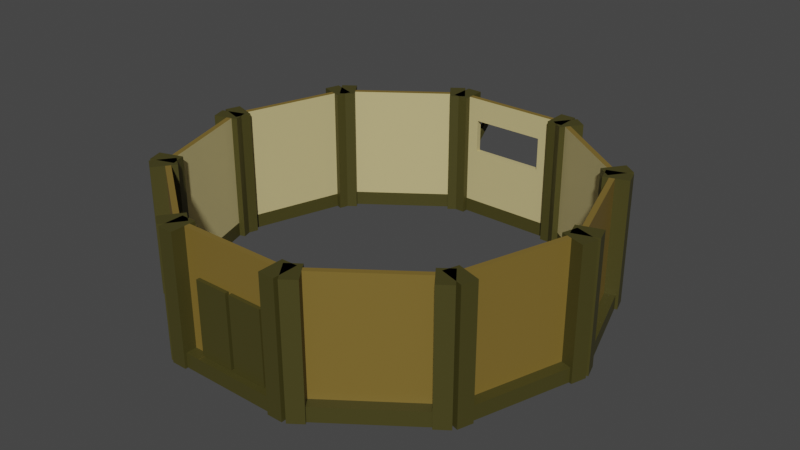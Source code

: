 # Source: WallTownHall.blend  (saved by Blender 3.3.6; exported with 4.5.12 LTS)
import bpy
from mathutils import Matrix  # noqa: F401  (used for matrix-valued properties, if any)

bpy.ops.wm.read_factory_settings(use_empty=True)
scene = bpy.context.scene
scene.name = 'Scene'

# ---- collections
col_collection = bpy.data.collections.new('Collection'); scene.collection.children.link(col_collection)

# ---- materials (node trees are filled in below, after node groups)
mat_otherwood = bpy.data.materials.new('OtherWood')
mat_otherwood.use_transparent_shadow = False
mat_mainwood = bpy.data.materials.new('MainWood')
mat_mainwood.use_transparent_shadow = False
mat_interior = bpy.data.materials.new('Interior')
mat_interior.use_transparent_shadow = False

# ---- node groups
ng_auto_smooth = bpy.data.node_groups.new('Auto Smooth', 'GeometryNodeTree')
_s = ng_auto_smooth.interface.new_socket(name='Geometry', in_out='OUTPUT', socket_type='NodeSocketGeometry')
_s = ng_auto_smooth.interface.new_socket(name='Geometry', in_out='INPUT', socket_type='NodeSocketGeometry')
_s = ng_auto_smooth.interface.new_socket(name='Angle', in_out='INPUT', socket_type='NodeSocketFloat')
_s.subtype = 'ANGLE'
_s.min_value = 0.0
_s.max_value = 3.142
ng_auto_smooth.is_modifier = True
_N = ng_auto_smooth.nodes; _L = ng_auto_smooth.links
n0 = _N.new('NodeGroupOutput'); n0.name = 'Group Output'; n0.location = (480, -100)
n1 = _N.new('NodeGroupInput'); n1.name = 'Group Input'; n1.location = (-420, -300)
n2 = _N.new('NodeGroupInput'); n2.name = 'Group Input.001'; n2.location = (-60, -100)
n3 = _N.new('GeometryNodeSetShadeSmooth'); n3.name = 'Set Shade Smooth'; n3.location = (120, -100)
n3.domain = 'EDGE'
n4 = _N.new('GeometryNodeSetShadeSmooth'); n4.name = 'Set Shade Smooth.001'; n4.location = (300, -100)
n5 = _N.new('GeometryNodeInputMeshEdgeAngle'); n5.name = 'Edge Angle'; n5.location = (-420, -220)
n6 = _N.new('GeometryNodeInputEdgeSmooth'); n6.name = 'Is Edge Smooth'; n6.location = (-60, -160)
n7 = _N.new('GeometryNodeInputShadeSmooth'); n7.name = 'Is Face Smooth'; n7.location = (-240, -340)
n8 = _N.new('FunctionNodeBooleanMath'); n8.name = 'Boolean Math'; n8.location = (-60, -220)
n9 = _N.new('FunctionNodeCompare'); n9.name = 'Compare'; n9.location = (-240, -180)
n9.operation = 'LESS_EQUAL'
_L.new(n5.outputs[0], n9.inputs[0])
_L.new(n4.outputs[0], n0.inputs[0])
_L.new(n1.outputs[1], n9.inputs[1])
_L.new(n9.outputs[0], n8.inputs[0])
_L.new(n7.outputs[0], n8.inputs[1])
_L.new(n2.outputs[0], n3.inputs[0])
_L.new(n6.outputs[0], n3.inputs[1])
_L.new(n3.outputs[0], n4.inputs[0])
_L.new(n8.outputs[0], n3.inputs[2])
n0.is_active_output = True

# ---- material node trees
mat_otherwood.use_nodes = True; mat_otherwood.node_tree.nodes.clear()
_N = mat_otherwood.node_tree.nodes; _L = mat_otherwood.node_tree.links
n0 = _N.new('ShaderNodeBsdfPrincipled'); n0.name = 'Principled BSDF'; n0.location = (10, 300)
n0.distribution = 'GGX'
n0.subsurface_method = 'RANDOM_WALK_SKIN'
n0.inputs[0].default_value = (0.2016, 0.1329, 0.02519, 1.0)
n0.inputs[3].default_value = 1.45
n0.inputs[27].default_value = (0.0, 0.0, 0.0, 1.0)
n0.inputs[28].default_value = 1.0
n1 = _N.new('ShaderNodeOutputMaterial'); n1.name = 'Material Output'; n1.location = (300, 300)
_L.new(n0.outputs[0], n1.inputs[0])
n1.is_active_output = True
mat_mainwood.use_nodes = True; mat_mainwood.node_tree.nodes.clear()
_N = mat_mainwood.node_tree.nodes; _L = mat_mainwood.node_tree.links
n0 = _N.new('ShaderNodeBsdfPrincipled'); n0.name = 'Principled BSDF'; n0.location = (10, 300)
n0.distribution = 'GGX'
n0.subsurface_method = 'RANDOM_WALK_SKIN'
n0.inputs[0].default_value = (0.05781, 0.05127, 0.01033, 1.0)
n0.inputs[3].default_value = 1.45
n0.inputs[27].default_value = (0.0, 0.0, 0.0, 1.0)
n0.inputs[28].default_value = 1.0
n1 = _N.new('ShaderNodeOutputMaterial'); n1.name = 'Material Output'; n1.location = (300, 300)
_L.new(n0.outputs[0], n1.inputs[0])
n1.is_active_output = True
mat_interior.use_nodes = True; mat_interior.node_tree.nodes.clear()
_N = mat_interior.node_tree.nodes; _L = mat_interior.node_tree.links
n0 = _N.new('ShaderNodeBsdfPrincipled'); n0.name = 'Principled BSDF'; n0.location = (10, 300)
n0.distribution = 'GGX'
n0.subsurface_method = 'RANDOM_WALK_SKIN'
n0.inputs[0].default_value = (0.5841, 0.491, 0.227, 1.0)
n0.inputs[3].default_value = 1.45
n0.inputs[27].default_value = (0.0, 0.0, 0.0, 1.0)
n0.inputs[28].default_value = 1.0
n1 = _N.new('ShaderNodeOutputMaterial'); n1.name = 'Material Output'; n1.location = (300, 300)
_L.new(n0.outputs[0], n1.inputs[0])
n1.is_active_output = True

# ---- world
world_world = bpy.data.worlds.new('World'); scene.world = world_world
world_world.use_nodes = True; world_world.node_tree.nodes.clear()
_N = world_world.node_tree.nodes; _L = world_world.node_tree.links
n0 = _N.new('ShaderNodeOutputWorld'); n0.name = 'World Output'; n0.location = (300, 300)
n1 = _N.new('ShaderNodeBackground'); n1.name = 'Background'; n1.location = (10, 300)
n1.inputs[0].default_value = (0.05088, 0.05088, 0.05088, 1.0)
_L.new(n1.outputs[0], n0.inputs[0])
n0.is_active_output = True
world_world.color = (0.05088, 0.05088, 0.05088)
world_world.use_sun_shadow = False
world_world.sun_shadow_jitter_overblur = 0.0

# ---- meshes
me_cube_002 = bpy.data.meshes.new('Cube.002')
me_cube_002.from_pydata([(13.36, -39.7, 0.392), (13.36, -39.7, 27.27), (13.36, -38.59, 0.392), (13.36, -38.59, 27.27), (-0.08096, -38.59, 0.392), (-0.08096, -38.59, 27.27), (-0.08096, -39.7, 0.392), (-0.08096, -39.7, 27.27), (10.13, -38.59, 27.27), (10.13, -39.7, 0.392), (10.13, -38.59, 0.392), (10.13, -39.7, 27.27), (13.36, -42.51, 0.392), (13.36, -42.51, 27.27), (10.13, -42.51, 0.392), (10.13, -42.51, 27.27), (13.36, -37.35, 0.392), (13.36, -37.35, 27.27), (10.13, -37.35, 27.27), (10.13, -37.35, 0.392), (13.36, -38.59, 3.423), (13.36, -39.7, 3.423), (10.13, -39.7, 3.423), (10.13, -38.59, 3.423), (13.36, -42.51, 3.423), (10.13, -42.51, 3.423), (13.36, -37.35, 3.423), (10.13, -37.35, 3.423), (-0.08096, -41.93, 0.392), (10.13, -41.93, 0.392), (10.13, -41.93, 3.423), (-13.52, -39.7, 0.392), (-13.52, -39.7, 27.27), (-13.52, -38.59, 0.392), (-13.52, -38.59, 27.27), (-10.29, -38.59, 27.27), (-10.29, -39.7, 0.392), (-10.29, -38.59, 0.392), (-10.29, -39.7, 27.27), (-13.52, -42.51, 0.392), (-13.52, -42.51, 27.27), (-10.29, -42.51, 0.392), (-10.29, -42.51, 27.27), (-13.52, -37.35, 0.392), (-13.52, -37.35, 27.27), (-10.29, -37.35, 27.27), (-10.29, -37.35, 0.392), (-13.52, -38.59, 3.423), (-13.52, -39.7, 3.423), (-10.29, -39.7, 3.423), (-10.29, -38.59, 3.423), (-13.52, -42.51, 3.423), (-10.29, -42.51, 3.423), (-13.52, -37.35, 3.423), (-10.29, -37.35, 3.423), (-10.29, -41.93, 0.392), (-10.29, -41.93, 3.423), (34.24, -24.23, 0.392), (34.24, -24.23, 27.27), (33.59, -23.34, 0.392), (33.59, -23.34, 27.27), (22.71, -31.24, 0.392), (22.71, -31.24, 27.27), (23.37, -32.14, 0.392), (23.37, -32.14, 27.27), (30.97, -25.23, 27.27), (31.63, -26.13, 0.392), (30.97, -25.23, 0.392), (31.63, -26.13, 27.27), (35.89, -26.51, 0.392), (35.89, -26.51, 27.27), (33.28, -28.4, 0.392), (33.28, -28.4, 27.27), (32.86, -22.34, 0.392), (32.86, -22.34, 27.27), (30.25, -24.23, 27.27), (30.25, -24.23, 0.392), (33.59, -23.34, 3.423), (34.24, -24.23, 3.423), (23.37, -32.14, 3.423), (22.71, -31.24, 3.423), (31.63, -26.13, 3.423), (30.97, -25.23, 3.423), (35.89, -26.51, 3.423), (33.28, -28.4, 3.423), (32.86, -22.34, 3.423), (30.25, -24.23, 3.423), (24.68, -33.94, 0.392), (32.94, -27.94, 0.392), (24.68, -33.94, 3.423), (32.94, -27.94, 3.423), (12.49, -40.04, 0.392), (12.49, -40.04, 27.27), (11.84, -39.14, 0.392), (11.84, -39.14, 27.27), (14.45, -37.24, 27.27), (15.1, -38.14, 0.392), (14.45, -37.24, 0.392), (15.1, -38.14, 27.27), (14.14, -42.31, 0.392), (14.14, -42.31, 27.27), (16.75, -40.41, 0.392), (16.75, -40.41, 27.27), (11.11, -38.14, 0.392), (11.11, -38.14, 27.27), (13.72, -36.24, 27.27), (13.72, -36.24, 0.392), (11.84, -39.14, 3.423), (12.49, -40.04, 3.423), (15.1, -38.14, 3.423), (14.45, -37.24, 3.423), (14.14, -42.31, 3.423), (16.75, -40.41, 3.423), (11.11, -38.14, 3.423), (13.72, -36.24, 3.423), (16.41, -39.94, 0.392), (16.41, -39.94, 3.423), (42.04, 0.549, 0.392), (42.04, 0.549, 27.27), (40.99, 0.8923, 0.392), (40.99, 0.8923, 27.27), (36.83, -11.89, 0.392), (36.83, -11.89, 27.27), (37.89, -12.23, 0.392), (37.89, -12.23, 27.27), (39.99, -2.178, 27.27), (41.04, -2.522, 0.392), (39.99, -2.178, 0.392), (41.04, -2.522, 27.27), (44.71, -0.3186, 0.392), (44.71, -0.3186, 27.27), (43.71, -3.389, 0.392), (43.71, -3.389, 27.27), (39.81, 1.275, 0.392), (39.81, 1.275, 27.27), (38.81, -1.796, 27.27), (38.81, -1.796, 0.392), (40.99, 0.8923, 3.423), (42.04, 0.549, 3.423), (37.89, -12.23, 3.423), (36.83, -11.89, 3.423), (41.04, -2.522, 3.423), (39.99, -2.178, 3.423), (44.71, -0.3186, 3.423), (43.71, -3.389, 3.423), (39.81, 1.275, 3.423), (38.81, -1.796, 3.423), (40.01, -12.92, 0.392), (43.16, -3.21, 0.392), (40.01, -12.92, 3.423), (43.16, -3.21, 3.423), (33.73, -25.02, 0.392), (33.73, -25.02, 27.27), (32.68, -24.67, 0.392), (32.68, -24.67, 27.27), (33.68, -21.6, 27.27), (34.73, -21.95, 0.392), (33.68, -21.6, 0.392), (34.73, -21.95, 27.27), (36.4, -25.89, 0.392), (36.4, -25.89, 27.27), (37.4, -22.82, 0.392), (37.4, -22.82, 27.27), (31.5, -24.29, 0.392), (31.5, -24.29, 27.27), (32.5, -21.22, 27.27), (32.5, -21.22, 0.392), (32.68, -24.67, 3.423), (33.73, -25.02, 3.423), (34.73, -21.95, 3.423), (33.68, -21.6, 3.423), (36.4, -25.89, 3.423), (37.4, -22.82, 3.423), (31.5, -24.29, 3.423), (32.5, -21.22, 3.423), (36.85, -22.64, 0.392), (36.85, -22.64, 3.423), (33.79, 25.19, 0.392), (33.79, 25.19, 27.27), (32.73, 24.84, 0.392), (32.73, 24.84, 27.27), (36.88, 12.06, 0.392), (36.88, 12.06, 27.27), (37.94, 12.4, 0.392), (37.94, 12.4, 27.27), (33.73, 21.77, 27.27), (34.78, 22.11, 0.392), (33.73, 21.77, 0.392), (34.78, 22.11, 27.27), (36.46, 26.05, 0.392), (36.46, 26.05, 27.27), (37.45, 22.98, 0.392), (37.45, 22.98, 27.27), (31.55, 24.46, 0.392), (31.55, 24.46, 27.27), (32.55, 21.39, 27.27), (32.55, 21.39, 0.392), (32.73, 24.84, 3.423), (33.79, 25.19, 3.423), (37.94, 12.4, 3.423), (36.88, 12.06, 3.423), (34.78, 22.11, 3.423), (33.73, 21.77, 3.423), (36.46, 26.05, 3.423), (37.45, 22.98, 3.423), (31.55, 24.46, 3.423), (32.55, 21.39, 3.423), (40.06, 13.09, 0.392), (36.9, 22.8, 0.392), (40.06, 13.09, 3.423), (36.9, 22.8, 3.423), (42.09, -0.3818, 0.392), (42.09, -0.3818, 27.27), (41.04, -0.7251, 0.392), (41.04, -0.7251, 27.27), (40.04, 2.345, 27.27), (41.1, 2.689, 0.392), (40.04, 2.345, 0.392), (41.1, 2.689, 27.27), (44.76, 0.4858, 0.392), (44.76, 0.4858, 27.27), (43.77, 3.556, 0.392), (43.77, 3.556, 27.27), (39.86, -1.107, 0.392), (39.86, -1.107, 27.27), (38.86, 1.963, 27.27), (38.86, 1.963, 0.392), (41.04, -0.7251, 3.423), (42.09, -0.3818, 3.423), (41.1, 2.689, 3.423), (40.04, 2.345, 3.423), (44.76, 0.4858, 3.423), (43.77, 3.556, 3.423), (39.86, -1.107, 3.423), (38.86, 1.963, 3.423), (43.22, 3.377, 0.392), (43.22, 3.377, 3.423), (12.63, 40.26, 0.392), (12.63, 40.26, 27.27), (11.97, 39.37, 0.392), (11.97, 39.37, 27.27), (22.85, 31.46, 0.392), (22.85, 31.46, 27.27), (23.5, 32.36, 0.392), (23.5, 32.36, 27.27), (14.59, 37.47, 27.27), (15.24, 38.37, 0.392), (14.59, 37.47, 0.392), (15.24, 38.37, 27.27), (14.28, 42.54, 0.392), (14.28, 42.54, 27.27), (16.89, 40.64, 0.392), (16.89, 40.64, 27.27), (11.25, 38.36, 0.392), (11.25, 38.36, 27.27), (13.86, 36.47, 27.27), (13.86, 36.47, 0.392), (11.97, 39.37, 3.423), (12.63, 40.26, 3.423), (23.5, 32.36, 3.423), (22.85, 31.46, 3.423), (15.24, 38.37, 3.423), (14.59, 37.47, 3.423), (14.28, 42.54, 3.423), (16.89, 40.64, 3.423), (11.25, 38.36, 3.423), (13.86, 36.47, 3.423), (24.81, 34.17, 0.392), (16.55, 40.17, 0.392), (24.81, 34.17, 3.423), (16.55, 40.17, 3.423), (34.38, 24.46, 0.392), (34.38, 24.46, 27.27), (33.72, 23.56, 0.392), (33.72, 23.56, 27.27), (31.11, 25.46, 27.27), (31.76, 26.36, 0.392), (31.11, 25.46, 0.392), (31.76, 26.36, 27.27), (36.03, 26.73, 0.392), (36.03, 26.73, 27.27), (33.41, 28.63, 0.392), (33.41, 28.63, 27.27), (33.0, 22.56, 0.392), (33.0, 22.56, 27.27), (30.38, 24.46, 27.27), (30.38, 24.46, 0.392), (33.72, 23.56, 3.423), (34.38, 24.46, 3.423), (31.76, 26.36, 3.423), (31.11, 25.46, 3.423), (36.03, 26.73, 3.423), (33.41, 28.63, 3.423), (33.0, 22.56, 3.423), (30.38, 24.46, 3.423), (33.07, 28.16, 0.392), (33.07, 28.16, 3.423), (-13.35, 40.03, 0.392), (-13.35, 40.03, 27.27), (-13.35, 38.91, 0.392), (-13.35, 38.91, 27.27), (0.08671, 38.91, 0.392), (0.08671, 38.91, 27.27), (0.08671, 40.03, 0.392), (0.08671, 40.03, 27.27), (-10.13, 38.91, 27.27), (-10.13, 40.03, 0.392), (-10.13, 38.91, 0.392), (-10.13, 40.03, 27.27), (-13.35, 42.83, 0.392), (-13.35, 42.83, 27.27), (-10.13, 42.83, 0.392), (-10.13, 42.83, 27.27), (-13.35, 37.68, 0.392), (-13.35, 37.68, 27.27), (-10.13, 37.68, 27.27), (-10.13, 37.68, 0.392), (-13.35, 38.91, 3.423), (-13.35, 40.03, 3.423), (0.08671, 40.03, 3.423), (0.08671, 38.91, 3.423), (-10.13, 40.03, 3.423), (-10.13, 38.91, 3.423), (-13.35, 42.83, 3.423), (-10.13, 42.83, 3.423), (-13.35, 37.68, 3.423), (-10.13, 37.68, 3.423), (0.08671, 42.25, 0.392), (-10.13, 42.25, 0.392), (0.08671, 42.25, 3.423), (-10.13, 42.25, 3.423), (13.53, 40.03, 0.392), (13.53, 40.03, 27.27), (13.53, 38.91, 0.392), (13.53, 38.91, 27.27), (10.3, 38.91, 27.27), (10.3, 40.03, 0.392), (10.3, 38.91, 0.392), (10.3, 40.03, 27.27), (13.53, 42.83, 0.392), (13.53, 42.83, 27.27), (10.3, 42.83, 0.392), (10.3, 42.83, 27.27), (13.53, 37.68, 0.392), (13.53, 37.68, 27.27), (10.3, 37.68, 27.27), (10.3, 37.68, 0.392), (13.53, 38.91, 3.423), (13.53, 40.03, 3.423), (10.3, 40.03, 3.423), (10.3, 38.91, 3.423), (13.53, 42.83, 3.423), (10.3, 42.83, 3.423), (13.53, 37.68, 3.423), (10.3, 37.68, 3.423), (10.3, 42.25, 0.392), (10.3, 42.25, 3.423), (-34.23, 24.56, 0.392), (-34.23, 24.56, 27.27), (-33.58, 23.66, 0.392), (-33.58, 23.66, 27.27), (-22.71, 31.56, 0.392), (-22.71, 31.56, 27.27), (-23.36, 32.46, 0.392), (-23.36, 32.46, 27.27), (-30.97, 25.56, 27.27), (-31.62, 26.46, 0.392), (-30.97, 25.56, 0.392), (-31.62, 26.46, 27.27), (-35.88, 26.83, 0.392), (-35.88, 26.83, 27.27), (-33.27, 28.73, 0.392), (-33.27, 28.73, 27.27), (-32.85, 22.66, 0.392), (-32.85, 22.66, 27.27), (-30.24, 24.56, 27.27), (-30.24, 24.56, 0.392), (-33.58, 23.66, 3.423), (-34.23, 24.56, 3.423), (-23.36, 32.46, 3.423), (-22.71, 31.56, 3.423), (-31.62, 26.46, 3.423), (-30.97, 25.56, 3.423), (-35.88, 26.83, 3.423), (-33.27, 28.73, 3.423), (-32.85, 22.66, 3.423), (-30.24, 24.56, 3.423), (-24.67, 34.26, 0.392), (-32.93, 28.26, 0.392), (-24.67, 34.26, 3.423), (-32.93, 28.26, 3.423), (-12.49, 40.36, 0.392), (-12.49, 40.36, 27.27), (-11.83, 39.46, 0.392), (-11.83, 39.46, 27.27), (-14.44, 37.57, 27.27), (-15.1, 38.46, 0.392), (-14.44, 37.57, 0.392), (-15.1, 38.46, 27.27), (-14.14, 42.63, 0.392), (-14.14, 42.63, 27.27), (-16.75, 40.74, 0.392), (-16.75, 40.74, 27.27), (-11.11, 38.46, 0.392), (-11.11, 38.46, 27.27), (-13.72, 36.57, 27.27), (-13.72, 36.57, 0.392), (-11.83, 39.46, 3.423), (-12.49, 40.36, 3.423), (-15.1, 38.46, 3.423), (-14.44, 37.57, 3.423), (-14.14, 42.63, 3.423), (-16.75, 40.74, 3.423), (-11.11, 38.46, 3.423), (-13.72, 36.57, 3.423), (-16.41, 40.27, 0.392), (-16.41, 40.27, 3.423), (-42.04, -0.2223, 0.392), (-42.04, -0.2223, 27.27), (-40.98, -0.5656, 0.392), (-40.98, -0.5656, 27.27), (-36.83, 12.22, 0.392), (-36.83, 12.22, 27.27), (-37.88, 12.56, 0.392), (-37.88, 12.56, 27.27), (-39.98, 2.505, 27.27), (-41.04, 2.848, 0.392), (-39.98, 2.505, 0.392), (-41.04, 2.848, 27.27), (-44.71, 0.6453, 0.392), (-44.71, 0.6453, 27.27), (-43.71, 3.716, 0.392), (-43.71, 3.716, 27.27), (-39.8, -0.9479, 0.392), (-39.8, -0.9479, 27.27), (-38.81, 2.123, 27.27), (-38.81, 2.123, 0.392), (-40.98, -0.5656, 3.423), (-42.04, -0.2223, 3.423), (-37.88, 12.56, 3.423), (-36.83, 12.22, 3.423), (-41.04, 2.848, 3.423), (-39.98, 2.505, 3.423), (-44.71, 0.6453, 3.423), (-43.71, 3.716, 3.423), (-39.8, -0.9479, 3.423), (-38.81, 2.123, 3.423), (-40.0, 13.25, 0.392), (-43.16, 3.537, 0.392), (-40.0, 13.25, 3.423), (-43.16, 3.537, 3.423), (-33.73, 25.34, 0.392), (-33.73, 25.34, 27.27), (-32.67, 25.0, 0.392), (-32.67, 25.0, 27.27), (-33.67, 21.93, 27.27), (-34.73, 22.27, 0.392), (-33.67, 21.93, 0.392), (-34.73, 22.27, 27.27), (-36.4, 26.21, 0.392), (-36.4, 26.21, 27.27), (-37.4, 23.14, 0.392), (-37.4, 23.14, 27.27), (-31.5, 24.62, 0.392), (-31.5, 24.62, 27.27), (-32.49, 21.55, 27.27), (-32.49, 21.55, 0.392), (-32.67, 25.0, 3.423), (-33.73, 25.34, 3.423), (-34.73, 22.27, 3.423), (-33.67, 21.93, 3.423), (-36.4, 26.21, 3.423), (-37.4, 23.14, 3.423), (-31.5, 24.62, 3.423), (-32.49, 21.55, 3.423), (-36.85, 22.96, 0.392), (-36.85, 22.96, 3.423), (-33.78, -24.86, 0.392), (-33.78, -24.86, 27.27), (-32.72, -24.52, 0.392), (-32.72, -24.52, 27.27), (-36.88, -11.73, 0.392), (-36.88, -11.73, 27.27), (-37.93, -12.08, 0.392), (-37.93, -12.08, 27.27), (-33.72, -21.44, 27.27), (-34.78, -21.79, 0.392), (-33.72, -21.44, 0.392), (-34.78, -21.79, 27.27), (-36.45, -25.73, 0.392), (-36.45, -25.73, 27.27), (-37.45, -22.66, 0.392), (-37.45, -22.66, 27.27), (-31.55, -24.13, 0.392), (-31.55, -24.13, 27.27), (-32.55, -21.06, 27.27), (-32.55, -21.06, 0.392), (-32.72, -24.52, 3.423), (-33.78, -24.86, 3.423), (-37.93, -12.08, 3.423), (-36.88, -11.73, 3.423), (-34.78, -21.79, 3.423), (-33.72, -21.44, 3.423), (-36.45, -25.73, 3.423), (-37.45, -22.66, 3.423), (-31.55, -24.13, 3.423), (-32.55, -21.06, 3.423), (-40.05, -12.76, 0.392), (-36.9, -22.48, 0.392), (-40.05, -12.76, 3.423), (-36.9, -22.48, 3.423), (-42.09, 0.7085, 0.392), (-42.09, 0.7085, 27.27), (-41.03, 1.052, 0.392), (-41.03, 1.052, 27.27), (-40.03, -2.019, 27.27), (-41.09, -2.362, 0.392), (-40.03, -2.019, 0.392), (-41.09, -2.362, 27.27), (-44.76, -0.1591, 0.392), (-44.76, -0.1591, 27.27), (-43.76, -3.23, 0.392), (-43.76, -3.23, 27.27), (-39.86, 1.434, 0.392), (-39.86, 1.434, 27.27), (-38.86, -1.637, 27.27), (-38.86, -1.637, 0.392), (-41.03, 1.052, 3.423), (-42.09, 0.7085, 3.423), (-41.09, -2.362, 3.423), (-40.03, -2.019, 3.423), (-44.76, -0.1591, 3.423), (-43.76, -3.23, 3.423), (-39.86, 1.434, 3.423), (-38.86, -1.637, 3.423), (-43.21, -3.051, 0.392), (-43.21, -3.051, 3.423), (-12.62, -39.94, 0.392), (-12.62, -39.94, 27.27), (-11.97, -39.04, 0.392), (-11.97, -39.04, 27.27), (-22.84, -31.14, 0.392), (-22.84, -31.14, 27.27), (-23.5, -32.04, 0.392), (-23.5, -32.04, 27.27), (-14.58, -37.14, 27.27), (-15.23, -38.04, 0.392), (-14.58, -37.14, 0.392), (-15.23, -38.04, 27.27), (-14.27, -42.21, 0.392), (-14.27, -42.21, 27.27), (-16.88, -40.31, 0.392), (-16.88, -40.31, 27.27), (-11.24, -38.04, 0.392), (-11.24, -38.04, 27.27), (-13.85, -36.14, 27.27), (-13.85, -36.14, 0.392), (-11.97, -39.04, 3.423), (-12.62, -39.94, 3.423), (-23.5, -32.04, 3.423), (-22.84, -31.14, 3.423), (-15.23, -38.04, 3.423), (-14.58, -37.14, 3.423), (-14.27, -42.21, 3.423), (-16.88, -40.31, 3.423), (-11.24, -38.04, 3.423), (-13.85, -36.14, 3.423), (-24.81, -33.84, 0.392), (-16.54, -39.84, 0.392), (-24.81, -33.84, 3.423), (-16.54, -39.84, 3.423), (-34.37, -24.14, 0.392), (-34.37, -24.14, 27.27), (-33.72, -23.24, 0.392), (-33.72, -23.24, 27.27), (-31.1, -25.13, 27.27), (-31.76, -26.03, 0.392), (-31.1, -25.13, 0.392), (-31.76, -26.03, 27.27), (-36.02, -26.41, 0.392), (-36.02, -26.41, 27.27), (-33.41, -28.31, 0.392), (-33.41, -28.31, 27.27), (-32.99, -22.24, 0.392), (-32.99, -22.24, 27.27), (-30.38, -24.13, 27.27), (-30.38, -24.13, 0.392), (-33.72, -23.24, 3.423), (-34.37, -24.14, 3.423), (-31.76, -26.03, 3.423), (-31.1, -25.13, 3.423), (-36.02, -26.41, 3.423), (-33.41, -28.31, 3.423), (-32.99, -22.24, 3.423), (-30.38, -24.13, 3.423), (-33.07, -27.84, 0.392), (-33.07, -27.84, 3.423), (6.65, -39.7, 17.17), (-0.08096, -39.7, 17.17), (6.65, -39.7, 3.423), (-0.08096, -38.59, 17.17), (6.65, -38.59, 17.17), (6.65, -38.59, 3.423), (6.65, -38.59, 3.395), (-0.08096, -38.59, 3.395), (6.65, -41.93, 3.395), (6.65, -41.93, 3.423), (-0.08096, -41.93, 3.395), (-0.08096, -39.7, 3.395), (-7.128, -39.7, 3.423), (-7.128, -39.7, 17.17), (-7.128, -38.59, 17.17), (-7.128, -38.59, 3.423), (-7.128, -38.59, 3.395), (-7.128, -41.93, 3.395), (-7.128, -41.93, 3.423), (-7.87, 40.03, 15.26), (-7.87, 40.03, 22.32), (0.08671, 40.03, 15.26), (0.08671, 40.03, 22.32), (-7.87, 38.91, 22.32), (0.08671, 38.91, 15.26), (0.08671, 38.91, 22.32), (-7.87, 38.91, 15.26), (7.522, 40.03, 15.26), (7.522, 40.03, 22.32), (7.522, 38.91, 15.26), (7.522, 38.91, 22.32)], [], [(2, 10, 19, 16), (20, 3, 1, 21), (10, 2, 0, 9), (8, 5, 7, 11), (599, 22, 11, 7, 598, 597), (9, 0, 12, 14), (3, 8, 11, 1), (4, 10, 9, 6), (600, 5, 8, 23, 602, 601), (24, 13, 15, 25), (22, 9, 14, 25), (21, 1, 13, 24), (1, 11, 15, 13), (27, 18, 17, 26), (20, 2, 16, 26), (23, 8, 18, 27), (8, 3, 17, 18), (10, 23, 27, 19), (3, 20, 26, 17), (19, 27, 26, 16), (0, 21, 24, 12), (11, 22, 25, 15), (12, 24, 25, 14), (603, 602, 23, 10, 4, 604), (9, 22, 30, 29), (2, 20, 21, 0), (605, 607, 28, 29, 30, 606), (6, 28, 607, 608), (6, 9, 29, 28), (30, 22, 599, 606), (33, 43, 46, 37), (47, 48, 32, 34), (37, 36, 31, 33), (35, 38, 7, 5), (610, 598, 7, 38, 49, 609), (36, 41, 39, 31), (34, 32, 38, 35), (4, 6, 36, 37), (612, 50, 35, 5, 600, 611), (51, 52, 42, 40), (49, 52, 41, 36), (48, 51, 40, 32), (32, 40, 42, 38), (54, 53, 44, 45), (47, 53, 43, 33), (50, 54, 45, 35), (35, 45, 44, 34), (37, 46, 54, 50), (34, 44, 53, 47), (46, 43, 53, 54), (31, 39, 51, 48), (38, 42, 52, 49), (39, 41, 52, 51), (613, 604, 4, 37, 50, 612), (36, 55, 56, 49), (33, 31, 48, 47), (615, 56, 55, 28, 607, 614), (6, 28, 55, 36), (49, 56, 615, 609), (59, 67, 76, 73), (77, 60, 58, 78), (67, 59, 57, 66), (65, 62, 64, 68), (81, 68, 64, 79), (66, 57, 69, 71), (60, 65, 68, 58), (61, 67, 66, 63), (80, 62, 65, 82), (83, 70, 72, 84), (81, 66, 71, 84), (78, 58, 70, 83), (58, 68, 72, 70), (86, 75, 74, 85), (77, 59, 73, 85), (82, 65, 75, 86), (65, 60, 74, 75), (67, 82, 86, 76), (60, 77, 85, 74), (76, 86, 85, 73), (57, 78, 83, 69), (68, 81, 84, 72), (69, 83, 84, 71), (61, 80, 82, 67), (66, 81, 90, 88), (59, 77, 78, 57), (88, 90, 89, 87), (79, 63, 87, 89), (63, 66, 88, 87), (81, 79, 89, 90), (93, 103, 106, 97), (107, 108, 92, 94), (97, 96, 91, 93), (95, 98, 64, 62), (109, 79, 64, 98), (96, 101, 99, 91), (94, 92, 98, 95), (61, 63, 96, 97), (80, 110, 95, 62), (111, 112, 102, 100), (109, 112, 101, 96), (108, 111, 100, 92), (92, 100, 102, 98), (114, 113, 104, 105), (107, 113, 103, 93), (110, 114, 105, 95), (95, 105, 104, 94), (97, 106, 114, 110), (94, 104, 113, 107), (106, 103, 113, 114), (91, 99, 111, 108), (98, 102, 112, 109), (99, 101, 112, 111), (61, 97, 110, 80), (96, 115, 116, 109), (93, 91, 108, 107), (115, 87, 89, 116), (63, 87, 115, 96), (109, 116, 89, 79), (119, 127, 136, 133), (137, 120, 118, 138), (127, 119, 117, 126), (125, 122, 124, 128), (141, 128, 124, 139), (126, 117, 129, 131), (120, 125, 128, 118), (121, 127, 126, 123), (140, 122, 125, 142), (143, 130, 132, 144), (141, 126, 131, 144), (138, 118, 130, 143), (118, 128, 132, 130), (146, 135, 134, 145), (137, 119, 133, 145), (142, 125, 135, 146), (125, 120, 134, 135), (127, 142, 146, 136), (120, 137, 145, 134), (136, 146, 145, 133), (117, 138, 143, 129), (128, 141, 144, 132), (129, 143, 144, 131), (121, 140, 142, 127), (126, 141, 150, 148), (119, 137, 138, 117), (148, 150, 149, 147), (139, 123, 147, 149), (123, 126, 148, 147), (141, 139, 149, 150), (153, 163, 166, 157), (167, 168, 152, 154), (157, 156, 151, 153), (155, 158, 124, 122), (169, 139, 124, 158), (156, 161, 159, 151), (154, 152, 158, 155), (121, 123, 156, 157), (140, 170, 155, 122), (171, 172, 162, 160), (169, 172, 161, 156), (168, 171, 160, 152), (152, 160, 162, 158), (174, 173, 164, 165), (167, 173, 163, 153), (170, 174, 165, 155), (155, 165, 164, 154), (157, 166, 174, 170), (154, 164, 173, 167), (166, 163, 173, 174), (151, 159, 171, 168), (158, 162, 172, 169), (159, 161, 172, 171), (121, 157, 170, 140), (156, 175, 176, 169), (153, 151, 168, 167), (175, 147, 149, 176), (123, 147, 175, 156), (169, 176, 149, 139), (179, 187, 196, 193), (197, 180, 178, 198), (187, 179, 177, 186), (185, 182, 184, 188), (201, 188, 184, 199), (186, 177, 189, 191), (180, 185, 188, 178), (181, 187, 186, 183), (200, 182, 185, 202), (203, 190, 192, 204), (201, 186, 191, 204), (198, 178, 190, 203), (178, 188, 192, 190), (206, 195, 194, 205), (197, 179, 193, 205), (202, 185, 195, 206), (185, 180, 194, 195), (187, 202, 206, 196), (180, 197, 205, 194), (196, 206, 205, 193), (177, 198, 203, 189), (188, 201, 204, 192), (189, 203, 204, 191), (181, 200, 202, 187), (186, 201, 210, 208), (179, 197, 198, 177), (208, 210, 209, 207), (199, 183, 207, 209), (183, 186, 208, 207), (201, 199, 209, 210), (213, 223, 226, 217), (227, 228, 212, 214), (217, 216, 211, 213), (215, 218, 184, 182), (229, 199, 184, 218), (216, 221, 219, 211), (214, 212, 218, 215), (181, 183, 216, 217), (200, 230, 215, 182), (231, 232, 222, 220), (229, 232, 221, 216), (228, 231, 220, 212), (212, 220, 222, 218), (234, 233, 224, 225), (227, 233, 223, 213), (230, 234, 225, 215), (215, 225, 224, 214), (217, 226, 234, 230), (214, 224, 233, 227), (226, 223, 233, 234), (211, 219, 231, 228), (218, 222, 232, 229), (219, 221, 232, 231), (181, 217, 230, 200), (216, 235, 236, 229), (213, 211, 228, 227), (235, 207, 209, 236), (183, 207, 235, 216), (229, 236, 209, 199), (239, 247, 256, 253), (257, 240, 238, 258), (247, 239, 237, 246), (245, 242, 244, 248), (261, 248, 244, 259), (246, 237, 249, 251), (240, 245, 248, 238), (241, 247, 246, 243), (260, 242, 245, 262), (263, 250, 252, 264), (261, 246, 251, 264), (258, 238, 250, 263), (238, 248, 252, 250), (266, 255, 254, 265), (257, 239, 253, 265), (262, 245, 255, 266), (245, 240, 254, 255), (247, 262, 266, 256), (240, 257, 265, 254), (256, 266, 265, 253), (237, 258, 263, 249), (248, 261, 264, 252), (249, 263, 264, 251), (241, 260, 262, 247), (246, 261, 270, 268), (239, 257, 258, 237), (268, 270, 269, 267), (259, 243, 267, 269), (243, 246, 268, 267), (261, 259, 269, 270), (273, 283, 286, 277), (287, 288, 272, 274), (277, 276, 271, 273), (275, 278, 244, 242), (289, 259, 244, 278), (276, 281, 279, 271), (274, 272, 278, 275), (241, 243, 276, 277), (260, 290, 275, 242), (291, 292, 282, 280), (289, 292, 281, 276), (288, 291, 280, 272), (272, 280, 282, 278), (294, 293, 284, 285), (287, 293, 283, 273), (290, 294, 285, 275), (275, 285, 284, 274), (277, 286, 294, 290), (274, 284, 293, 287), (286, 283, 293, 294), (271, 279, 291, 288), (278, 282, 292, 289), (279, 281, 292, 291), (241, 277, 290, 260), (276, 295, 296, 289), (273, 271, 288, 287), (295, 267, 269, 296), (243, 267, 295, 276), (289, 296, 269, 259), (299, 307, 316, 313), (317, 300, 298, 318), (307, 299, 297, 306), (305, 302, 304, 308), (319, 321, 308, 304, 619, 617, 616, 618), (306, 297, 309, 311), (300, 305, 308, 298), (301, 307, 306, 303), (622, 302, 305, 322, 320, 621, 623, 620), (323, 310, 312, 324), (321, 306, 311, 324), (318, 298, 310, 323), (298, 308, 312, 310), (326, 315, 314, 325), (317, 299, 313, 325), (322, 305, 315, 326), (305, 300, 314, 315), (307, 322, 326, 316), (300, 317, 325, 314), (316, 326, 325, 313), (297, 318, 323, 309), (308, 321, 324, 312), (309, 323, 324, 311), (301, 320, 322, 307), (306, 321, 330, 328), (299, 317, 318, 297), (328, 330, 329, 327), (319, 303, 327, 329), (303, 306, 328, 327), (321, 319, 329, 330), (333, 343, 346, 337), (347, 348, 332, 334), (337, 336, 331, 333), (335, 338, 304, 302), (619, 304, 338, 349, 319, 618, 624, 625), (336, 341, 339, 331), (334, 332, 338, 335), (301, 303, 336, 337), (621, 320, 350, 335, 302, 622, 627, 626), (351, 352, 342, 340), (349, 352, 341, 336), (348, 351, 340, 332), (332, 340, 342, 338), (354, 353, 344, 345), (347, 353, 343, 333), (350, 354, 345, 335), (335, 345, 344, 334), (337, 346, 354, 350), (334, 344, 353, 347), (346, 343, 353, 354), (331, 339, 351, 348), (338, 342, 352, 349), (339, 341, 352, 351), (301, 337, 350, 320), (336, 355, 356, 349), (333, 331, 348, 347), (355, 327, 329, 356), (303, 327, 355, 336), (349, 356, 329, 319), (359, 367, 376, 373), (377, 360, 358, 378), (367, 359, 357, 366), (365, 362, 364, 368), (381, 368, 364, 379), (366, 357, 369, 371), (360, 365, 368, 358), (361, 367, 366, 363), (380, 362, 365, 382), (383, 370, 372, 384), (381, 366, 371, 384), (378, 358, 370, 383), (358, 368, 372, 370), (386, 375, 374, 385), (377, 359, 373, 385), (382, 365, 375, 386), (365, 360, 374, 375), (367, 382, 386, 376), (360, 377, 385, 374), (376, 386, 385, 373), (357, 378, 383, 369), (368, 381, 384, 372), (369, 383, 384, 371), (361, 380, 382, 367), (366, 381, 390, 388), (359, 377, 378, 357), (388, 390, 389, 387), (379, 363, 387, 389), (363, 366, 388, 387), (381, 379, 389, 390), (393, 403, 406, 397), (407, 408, 392, 394), (397, 396, 391, 393), (395, 398, 364, 362), (409, 379, 364, 398), (396, 401, 399, 391), (394, 392, 398, 395), (361, 363, 396, 397), (380, 410, 395, 362), (411, 412, 402, 400), (409, 412, 401, 396), (408, 411, 400, 392), (392, 400, 402, 398), (414, 413, 404, 405), (407, 413, 403, 393), (410, 414, 405, 395), (395, 405, 404, 394), (397, 406, 414, 410), (394, 404, 413, 407), (406, 403, 413, 414), (391, 399, 411, 408), (398, 402, 412, 409), (399, 401, 412, 411), (361, 397, 410, 380), (396, 415, 416, 409), (393, 391, 408, 407), (415, 387, 389, 416), (363, 387, 415, 396), (409, 416, 389, 379), (419, 427, 436, 433), (437, 420, 418, 438), (427, 419, 417, 426), (425, 422, 424, 428), (441, 428, 424, 439), (426, 417, 429, 431), (420, 425, 428, 418), (421, 427, 426, 423), (440, 422, 425, 442), (443, 430, 432, 444), (441, 426, 431, 444), (438, 418, 430, 443), (418, 428, 432, 430), (446, 435, 434, 445), (437, 419, 433, 445), (442, 425, 435, 446), (425, 420, 434, 435), (427, 442, 446, 436), (420, 437, 445, 434), (436, 446, 445, 433), (417, 438, 443, 429), (428, 441, 444, 432), (429, 443, 444, 431), (421, 440, 442, 427), (426, 441, 450, 448), (419, 437, 438, 417), (448, 450, 449, 447), (439, 423, 447, 449), (423, 426, 448, 447), (441, 439, 449, 450), (453, 463, 466, 457), (467, 468, 452, 454), (457, 456, 451, 453), (455, 458, 424, 422), (469, 439, 424, 458), (456, 461, 459, 451), (454, 452, 458, 455), (421, 423, 456, 457), (440, 470, 455, 422), (471, 472, 462, 460), (469, 472, 461, 456), (468, 471, 460, 452), (452, 460, 462, 458), (474, 473, 464, 465), (467, 473, 463, 453), (470, 474, 465, 455), (455, 465, 464, 454), (457, 466, 474, 470), (454, 464, 473, 467), (466, 463, 473, 474), (451, 459, 471, 468), (458, 462, 472, 469), (459, 461, 472, 471), (421, 457, 470, 440), (456, 475, 476, 469), (453, 451, 468, 467), (475, 447, 449, 476), (423, 447, 475, 456), (469, 476, 449, 439), (479, 487, 496, 493), (497, 480, 478, 498), (487, 479, 477, 486), (485, 482, 484, 488), (501, 488, 484, 499), (486, 477, 489, 491), (480, 485, 488, 478), (481, 487, 486, 483), (500, 482, 485, 502), (503, 490, 492, 504), (501, 486, 491, 504), (498, 478, 490, 503), (478, 488, 492, 490), (506, 495, 494, 505), (497, 479, 493, 505), (502, 485, 495, 506), (485, 480, 494, 495), (487, 502, 506, 496), (480, 497, 505, 494), (496, 506, 505, 493), (477, 498, 503, 489), (488, 501, 504, 492), (489, 503, 504, 491), (481, 500, 502, 487), (486, 501, 510, 508), (479, 497, 498, 477), (508, 510, 509, 507), (499, 483, 507, 509), (483, 486, 508, 507), (501, 499, 509, 510), (513, 523, 526, 517), (527, 528, 512, 514), (517, 516, 511, 513), (515, 518, 484, 482), (529, 499, 484, 518), (516, 521, 519, 511), (514, 512, 518, 515), (481, 483, 516, 517), (500, 530, 515, 482), (531, 532, 522, 520), (529, 532, 521, 516), (528, 531, 520, 512), (512, 520, 522, 518), (534, 533, 524, 525), (527, 533, 523, 513), (530, 534, 525, 515), (515, 525, 524, 514), (517, 526, 534, 530), (514, 524, 533, 527), (526, 523, 533, 534), (511, 519, 531, 528), (518, 522, 532, 529), (519, 521, 532, 531), (481, 517, 530, 500), (516, 535, 536, 529), (513, 511, 528, 527), (535, 507, 509, 536), (483, 507, 535, 516), (529, 536, 509, 499), (539, 547, 556, 553), (557, 540, 538, 558), (547, 539, 537, 546), (545, 542, 544, 548), (561, 548, 544, 559), (546, 537, 549, 551), (540, 545, 548, 538), (541, 547, 546, 543), (560, 542, 545, 562), (563, 550, 552, 564), (561, 546, 551, 564), (558, 538, 550, 563), (538, 548, 552, 550), (566, 555, 554, 565), (557, 539, 553, 565), (562, 545, 555, 566), (545, 540, 554, 555), (547, 562, 566, 556), (540, 557, 565, 554), (556, 566, 565, 553), (537, 558, 563, 549), (548, 561, 564, 552), (549, 563, 564, 551), (541, 560, 562, 547), (546, 561, 570, 568), (539, 557, 558, 537), (568, 570, 569, 567), (559, 543, 567, 569), (543, 546, 568, 567), (561, 559, 569, 570), (573, 583, 586, 577), (587, 588, 572, 574), (577, 576, 571, 573), (575, 578, 544, 542), (589, 559, 544, 578), (576, 581, 579, 571), (574, 572, 578, 575), (541, 543, 576, 577), (560, 590, 575, 542), (591, 592, 582, 580), (589, 592, 581, 576), (588, 591, 580, 572), (572, 580, 582, 578), (594, 593, 584, 585), (587, 593, 583, 573), (590, 594, 585, 575), (575, 585, 584, 574), (577, 586, 594, 590), (574, 584, 593, 587), (586, 583, 593, 594), (571, 579, 591, 588), (578, 582, 592, 589), (579, 581, 592, 591), (541, 577, 590, 560), (576, 595, 596, 589), (573, 571, 588, 587), (595, 567, 569, 596), (543, 567, 595, 576), (589, 596, 569, 559), (611, 610, 609, 615, 614, 613, 612), (605, 606, 599, 597, 601, 602, 603), (614, 607, 608, 604, 613), (608, 607, 605, 603, 604), (601, 597, 598, 610, 611, 600), (623, 616, 617, 620), (627, 625, 624, 626), (626, 624, 618, 616, 623, 621), (619, 625, 627, 622, 620, 617)])
me_cube_002.polygons.foreach_set('material_index', [1, 1, 1, 0, 0, 1, 1, 1, 2, 1, 1, 1, 1, 1, 1, 1, 1, 1, 1, 1, 1, 1, 1, 1, 1, 1, 1, 1, 1, 1, 1, 1, 1, 0, 0, 1, 1, 1, 2, 1, 1, 1, 1, 1, 1, 1, 1, 1, 1, 1, 1, 1, 1, 1, 1, 1, 1, 1, 1, 1, 1, 1, 0, 0, 1, 1, 1, 2, 1, 1, 1, 1, 1, 1, 1, 1, 1, 1, 1, 1, 1, 1, 1, 1, 1, 1, 1, 1, 1, 1, 1, 1, 0, 0, 1, 1, 1, 2, 1, 1, 1, 1, 1, 1, 1, 1, 1, 1, 1, 1, 1, 1, 1, 1, 1, 1, 1, 1, 1, 1, 1, 0, 0, 1, 1, 1, 2, 1, 1, 1, 1, 1, 1, 1, 1, 1, 1, 1, 1, 1, 1, 1, 1, 1, 1, 1, 1, 1, 1, 1, 1, 0, 0, 1, 1, 1, 2, 1, 1, 1, 1, 1, 1, 1, 1, 1, 1, 1, 1, 1, 1, 1, 1, 1, 1, 1, 1, 1, 1, 1, 0, 0, 1, 1, 1, 2, 1, 1, 1, 1, 1, 1, 1, 1, 1, 1, 1, 1, 1, 1, 1, 1, 1, 1, 1, 1, 1, 1, 1, 1, 0, 0, 1, 1, 1, 2, 1, 1, 1, 1, 1, 1, 1, 1, 1, 1, 1, 1, 1, 1, 1, 1, 1, 1, 1, 1, 1, 1, 1, 0, 0, 1, 1, 1, 2, 1, 1, 1, 1, 1, 1, 1, 1, 1, 1, 1, 1, 1, 1, 1, 1, 1, 1, 1, 1, 1, 1, 1, 1, 0, 0, 1, 1, 1, 2, 1, 1, 1, 1, 1, 1, 1, 1, 1, 1, 1, 1, 1, 1, 1, 1, 1, 1, 1, 1, 1, 1, 1, 0, 0, 1, 1, 1, 2, 1, 1, 1, 1, 1, 1, 1, 1, 1, 1, 1, 1, 1, 1, 1, 1, 1, 1, 1, 1, 1, 1, 1, 1, 0, 0, 1, 1, 1, 2, 1, 1, 1, 1, 1, 1, 1, 1, 1, 1, 1, 1, 1, 1, 1, 1, 1, 1, 1, 1, 1, 1, 1, 0, 0, 1, 1, 1, 2, 1, 1, 1, 1, 1, 1, 1, 1, 1, 1, 1, 1, 1, 1, 1, 1, 1, 1, 1, 1, 1, 1, 1, 1, 0, 0, 1, 1, 1, 2, 1, 1, 1, 1, 1, 1, 1, 1, 1, 1, 1, 1, 1, 1, 1, 1, 1, 1, 1, 1, 1, 1, 1, 0, 0, 1, 1, 1, 2, 1, 1, 1, 1, 1, 1, 1, 1, 1, 1, 1, 1, 1, 1, 1, 1, 1, 1, 1, 1, 1, 1, 1, 1, 0, 0, 1, 1, 1, 2, 1, 1, 1, 1, 1, 1, 1, 1, 1, 1, 1, 1, 1, 1, 1, 1, 1, 1, 1, 1, 1, 1, 1, 0, 0, 1, 1, 1, 2, 1, 1, 1, 1, 1, 1, 1, 1, 1, 1, 1, 1, 1, 1, 1, 1, 1, 1, 1, 1, 1, 1, 1, 1, 0, 0, 1, 1, 1, 2, 1, 1, 1, 1, 1, 1, 1, 1, 1, 1, 1, 1, 1, 1, 1, 1, 1, 1, 1, 1, 1, 1, 1, 0, 0, 1, 1, 1, 2, 1, 1, 1, 1, 1, 1, 1, 1, 1, 1, 1, 1, 1, 1, 1, 1, 1, 1, 1, 1, 1, 1, 1, 1, 0, 0, 1, 1, 1, 2, 1, 1, 1, 1, 1, 1, 1, 1, 1, 1, 1, 1, 1, 1, 1, 1, 1, 1, 1, 1, 0, 0, 1, 1, 0, 2, 2, 2, 2])
_uv = me_cube_002.uv_layers.new(name='UVMap')
_uv.uv.foreach_set('vector', [0.375, 0.5, 0.345, 0.5, 0.345, 0.5, 0.375, 0.5, 0.4032, 0.5, 0.625, 0.5, 0.625, 0.75, 0.4032, 0.75, 0.345, 0.5, 0.375, 0.5, 0.375, 0.75, 0.345, 0.75, 0.655, 0.5, 0.75, 0.5, 0.75, 0.75, 0.655, 0.75, 0.4032, 0.8124, 0.4032, 0.78, 0.625, 0.78, 0.625, 0.875, 0.5311, 0.875, 0.5311, 0.8124, 0.345, 0.75, 0.375, 0.75, 0.375, 0.75, 0.345, 0.75, 0.625, 0.5, 0.655, 0.5, 0.655, 0.75, 0.625, 0.75, 0.25, 0.5, 0.345, 0.5, 0.345, 0.75, 0.25, 0.75, 0.5311, 0.375, 0.625, 0.375, 0.625, 0.47, 0.4032, 0.47, 0.4032, 0.4376, 0.5311, 0.4376, 0.4032, 0.75, 0.625, 0.75, 0.625, 0.78, 0.4032, 0.78, 0.4032, 0.78, 0.375, 0.78, 0.375, 0.78, 0.4032, 0.78, 0.4032, 0.75, 0.625, 0.75, 0.625, 0.75, 0.4032, 0.75, 0.625, 0.75, 0.655, 0.75, 0.655, 0.75, 0.625, 0.75, 0.4032, 0.47, 0.625, 0.47, 0.625, 0.5, 0.4032, 0.5, 0.4032, 0.5, 0.375, 0.5, 0.375, 0.5, 0.4032, 0.5, 0.4032, 0.47, 0.625, 0.47, 0.625, 0.47, 0.4032, 0.47, 0.655, 0.5, 0.625, 0.5, 0.625, 0.5, 0.655, 0.5, 0.375, 0.47, 0.4032, 0.47, 0.4032, 0.47, 0.375, 0.47, 0.625, 0.5, 0.4032, 0.5, 0.4032, 0.5, 0.625, 0.5, 0.375, 0.47, 0.4032, 0.47, 0.4032, 0.5, 0.375, 0.5, 0.375, 0.75, 0.4032, 0.75, 0.4032, 0.75, 0.375, 0.75, 0.625, 0.78, 0.4032, 0.78, 0.4032, 0.78, 0.625, 0.78, 0.375, 0.75, 0.4032, 0.75, 0.4032, 0.78, 0.375, 0.78, 0.4029, 0.4376, 0.4032, 0.4376, 0.4032, 0.47, 0.375, 0.47, 0.375, 0.375, 0.4029, 0.375, 0.375, 0.78, 0.4032, 0.78, 0.4032, 0.78, 0.375, 0.78, 0.375, 0.5, 0.4032, 0.5, 0.4032, 0.75, 0.375, 0.75, 0.4029, 0.8124, 0.4029, 0.875, 0.375, 0.875, 0.375, 0.78, 0.4032, 0.78, 0.4032, 0.8124, 0.0, 0.0, 0.0, 0.0, 0.0, 0.0, 0.0, 0.0, 0.25, 0.75, 0.345, 0.75, 0.345, 0.75, 0.25, 0.75, 0.4032, 0.78, 0.4032, 0.78, 0.4032, 0.8124, 0.4032, 0.8124, 0.375, 0.5, 0.375, 0.5, 0.345, 0.5, 0.345, 0.5, 0.4032, 0.5, 0.4032, 0.75, 0.625, 0.75, 0.625, 0.5, 0.345, 0.5, 0.345, 0.75, 0.375, 0.75, 0.375, 0.5, 0.655, 0.5, 0.655, 0.75, 0.75, 0.75, 0.75, 0.5, 0.5311, 0.8095, 0.5311, 0.875, 0.625, 0.875, 0.625, 0.78, 0.4032, 0.78, 0.4032, 0.8095, 0.345, 0.75, 0.345, 0.75, 0.375, 0.75, 0.375, 0.75, 0.625, 0.5, 0.625, 0.75, 0.655, 0.75, 0.655, 0.5, 0.25, 0.5, 0.25, 0.75, 0.345, 0.75, 0.345, 0.5, 0.4032, 0.4405, 0.4032, 0.47, 0.625, 0.47, 0.625, 0.375, 0.5311, 0.375, 0.5311, 0.4405, 0.4032, 0.75, 0.4032, 0.78, 0.625, 0.78, 0.625, 0.75, 0.4032, 0.78, 0.4032, 0.78, 0.375, 0.78, 0.375, 0.78, 0.4032, 0.75, 0.4032, 0.75, 0.625, 0.75, 0.625, 0.75, 0.625, 0.75, 0.625, 0.75, 0.655, 0.75, 0.655, 0.75, 0.4032, 0.47, 0.4032, 0.5, 0.625, 0.5, 0.625, 0.47, 0.4032, 0.5, 0.4032, 0.5, 0.375, 0.5, 0.375, 0.5, 0.4032, 0.47, 0.4032, 0.47, 0.625, 0.47, 0.625, 0.47, 0.655, 0.5, 0.655, 0.5, 0.625, 0.5, 0.625, 0.5, 0.375, 0.47, 0.375, 0.47, 0.4032, 0.47, 0.4032, 0.47, 0.625, 0.5, 0.625, 0.5, 0.4032, 0.5, 0.4032, 0.5, 0.375, 0.47, 0.375, 0.5, 0.4032, 0.5, 0.4032, 0.47, 0.375, 0.75, 0.375, 0.75, 0.4032, 0.75, 0.4032, 0.75, 0.625, 0.78, 0.625, 0.78, 0.4032, 0.78, 0.4032, 0.78, 0.375, 0.75, 0.375, 0.78, 0.4032, 0.78, 0.4032, 0.75, 0.4029, 0.4405, 0.4029, 0.375, 0.375, 0.375, 0.375, 0.47, 0.4032, 0.47, 0.4032, 0.4405, 0.375, 0.78, 0.375, 0.78, 0.4032, 0.78, 0.4032, 0.78, 0.375, 0.5, 0.375, 0.75, 0.4032, 0.75, 0.4032, 0.5, 0.4032, 0.8095, 0.4032, 0.78, 0.375, 0.78, 0.375, 0.875, 0.4029, 0.875, 0.4029, 0.8095, 0.25, 0.75, 0.25, 0.75, 0.345, 0.75, 0.345, 0.75, 0.4032, 0.78, 0.4032, 0.78, 0.4032, 0.8095, 0.4032, 0.8095, 0.375, 0.5, 0.345, 0.5, 0.345, 0.5, 0.375, 0.5, 0.4032, 0.5, 0.625, 0.5, 0.625, 0.75, 0.4032, 0.75, 0.345, 0.5, 0.375, 0.5, 0.375, 0.75, 0.345, 0.75, 0.655, 0.5, 0.75, 0.5, 0.75, 0.75, 0.655, 0.75, 0.4032, 0.78, 0.625, 0.78, 0.625, 0.875, 0.4032, 0.875, 0.345, 0.75, 0.375, 0.75, 0.375, 0.75, 0.345, 0.75, 0.625, 0.5, 0.655, 0.5, 0.655, 0.75, 0.625, 0.75, 0.25, 0.5, 0.345, 0.5, 0.345, 0.75, 0.25, 0.75, 0.4032, 0.375, 0.625, 0.375, 0.625, 0.47, 0.4032, 0.47, 0.4032, 0.75, 0.625, 0.75, 0.625, 0.78, 0.4032, 0.78, 0.4032, 0.78, 0.375, 0.78, 0.375, 0.78, 0.4032, 0.78, 0.4032, 0.75, 0.625, 0.75, 0.625, 0.75, 0.4032, 0.75, 0.625, 0.75, 0.655, 0.75, 0.655, 0.75, 0.625, 0.75, 0.4032, 0.47, 0.625, 0.47, 0.625, 0.5, 0.4032, 0.5, 0.4032, 0.5, 0.375, 0.5, 0.375, 0.5, 0.4032, 0.5, 0.4032, 0.47, 0.625, 0.47, 0.625, 0.47, 0.4032, 0.47, 0.655, 0.5, 0.625, 0.5, 0.625, 0.5, 0.655, 0.5, 0.375, 0.47, 0.4032, 0.47, 0.4032, 0.47, 0.375, 0.47, 0.625, 0.5, 0.4032, 0.5, 0.4032, 0.5, 0.625, 0.5, 0.375, 0.47, 0.4032, 0.47, 0.4032, 0.5, 0.375, 0.5, 0.375, 0.75, 0.4032, 0.75, 0.4032, 0.75, 0.375, 0.75, 0.625, 0.78, 0.4032, 0.78, 0.4032, 0.78, 0.625, 0.78, 0.375, 0.75, 0.4032, 0.75, 0.4032, 0.78, 0.375, 0.78, 0.375, 0.375, 0.4032, 0.375, 0.4032, 0.47, 0.375, 0.47, 0.375, 0.78, 0.4032, 0.78, 0.4032, 0.78, 0.375, 0.78, 0.375, 0.5, 0.4032, 0.5, 0.4032, 0.75, 0.375, 0.75, 0.375, 0.78, 0.4032, 0.78, 0.4032, 0.875, 0.375, 0.875, 0.0, 0.0, 0.0, 0.0, 0.0, 0.0, 0.0, 0.0, 0.25, 0.75, 0.345, 0.75, 0.345, 0.75, 0.25, 0.75, 0.4032, 0.78, 0.4032, 0.875, 0.4032, 0.875, 0.4032, 0.78, 0.375, 0.5, 0.375, 0.5, 0.345, 0.5, 0.345, 0.5, 0.4032, 0.5, 0.4032, 0.75, 0.625, 0.75, 0.625, 0.5, 0.345, 0.5, 0.345, 0.75, 0.375, 0.75, 0.375, 0.5, 0.655, 0.5, 0.655, 0.75, 0.75, 0.75, 0.75, 0.5, 0.4032, 0.78, 0.4032, 0.875, 0.625, 0.875, 0.625, 0.78, 0.345, 0.75, 0.345, 0.75, 0.375, 0.75, 0.375, 0.75, 0.625, 0.5, 0.625, 0.75, 0.655, 0.75, 0.655, 0.5, 0.25, 0.5, 0.25, 0.75, 0.345, 0.75, 0.345, 0.5, 0.4032, 0.375, 0.4032, 0.47, 0.625, 0.47, 0.625, 0.375, 0.4032, 0.75, 0.4032, 0.78, 0.625, 0.78, 0.625, 0.75, 0.4032, 0.78, 0.4032, 0.78, 0.375, 0.78, 0.375, 0.78, 0.4032, 0.75, 0.4032, 0.75, 0.625, 0.75, 0.625, 0.75, 0.625, 0.75, 0.625, 0.75, 0.655, 0.75, 0.655, 0.75, 0.4032, 0.47, 0.4032, 0.5, 0.625, 0.5, 0.625, 0.47, 0.4032, 0.5, 0.4032, 0.5, 0.375, 0.5, 0.375, 0.5, 0.4032, 0.47, 0.4032, 0.47, 0.625, 0.47, 0.625, 0.47, 0.655, 0.5, 0.655, 0.5, 0.625, 0.5, 0.625, 0.5, 0.375, 0.47, 0.375, 0.47, 0.4032, 0.47, 0.4032, 0.47, 0.625, 0.5, 0.625, 0.5, 0.4032, 0.5, 0.4032, 0.5, 0.375, 0.47, 0.375, 0.5, 0.4032, 0.5, 0.4032, 0.47, 0.375, 0.75, 0.375, 0.75, 0.4032, 0.75, 0.4032, 0.75, 0.625, 0.78, 0.625, 0.78, 0.4032, 0.78, 0.4032, 0.78, 0.375, 0.75, 0.375, 0.78, 0.4032, 0.78, 0.4032, 0.75, 0.375, 0.375, 0.375, 0.47, 0.4032, 0.47, 0.4032, 0.375, 0.375, 0.78, 0.375, 0.78, 0.4032, 0.78, 0.4032, 0.78, 0.375, 0.5, 0.375, 0.75, 0.4032, 0.75, 0.4032, 0.5, 0.375, 0.78, 0.375, 0.875, 0.4032, 0.875, 0.4032, 0.78, 0.25, 0.75, 0.25, 0.75, 0.345, 0.75, 0.345, 0.75, 0.4032, 0.78, 0.4032, 0.78, 0.4032, 0.875, 0.4032, 0.875, 0.375, 0.5, 0.345, 0.5, 0.345, 0.5, 0.375, 0.5, 0.4032, 0.5, 0.625, 0.5, 0.625, 0.75, 0.4032, 0.75, 0.345, 0.5, 0.375, 0.5, 0.375, 0.75, 0.345, 0.75, 0.655, 0.5, 0.75, 0.5, 0.75, 0.75, 0.655, 0.75, 0.4032, 0.78, 0.625, 0.78, 0.625, 0.875, 0.4032, 0.875, 0.345, 0.75, 0.375, 0.75, 0.375, 0.75, 0.345, 0.75, 0.625, 0.5, 0.655, 0.5, 0.655, 0.75, 0.625, 0.75, 0.25, 0.5, 0.345, 0.5, 0.345, 0.75, 0.25, 0.75, 0.4032, 0.375, 0.625, 0.375, 0.625, 0.47, 0.4032, 0.47, 0.4032, 0.75, 0.625, 0.75, 0.625, 0.78, 0.4032, 0.78, 0.4032, 0.78, 0.375, 0.78, 0.375, 0.78, 0.4032, 0.78, 0.4032, 0.75, 0.625, 0.75, 0.625, 0.75, 0.4032, 0.75, 0.625, 0.75, 0.655, 0.75, 0.655, 0.75, 0.625, 0.75, 0.4032, 0.47, 0.625, 0.47, 0.625, 0.5, 0.4032, 0.5, 0.4032, 0.5, 0.375, 0.5, 0.375, 0.5, 0.4032, 0.5, 0.4032, 0.47, 0.625, 0.47, 0.625, 0.47, 0.4032, 0.47, 0.655, 0.5, 0.625, 0.5, 0.625, 0.5, 0.655, 0.5, 0.375, 0.47, 0.4032, 0.47, 0.4032, 0.47, 0.375, 0.47, 0.625, 0.5, 0.4032, 0.5, 0.4032, 0.5, 0.625, 0.5, 0.375, 0.47, 0.4032, 0.47, 0.4032, 0.5, 0.375, 0.5, 0.375, 0.75, 0.4032, 0.75, 0.4032, 0.75, 0.375, 0.75, 0.625, 0.78, 0.4032, 0.78, 0.4032, 0.78, 0.625, 0.78, 0.375, 0.75, 0.4032, 0.75, 0.4032, 0.78, 0.375, 0.78, 0.375, 0.375, 0.4032, 0.375, 0.4032, 0.47, 0.375, 0.47, 0.375, 0.78, 0.4032, 0.78, 0.4032, 0.78, 0.375, 0.78, 0.375, 0.5, 0.4032, 0.5, 0.4032, 0.75, 0.375, 0.75, 0.375, 0.78, 0.4032, 0.78, 0.4032, 0.875, 0.375, 0.875, 0.0, 0.0, 0.0, 0.0, 0.0, 0.0, 0.0, 0.0, 0.25, 0.75, 0.345, 0.75, 0.345, 0.75, 0.25, 0.75, 0.4032, 0.78, 0.4032, 0.875, 0.4032, 0.875, 0.4032, 0.78, 0.375, 0.5, 0.375, 0.5, 0.345, 0.5, 0.345, 0.5, 0.4032, 0.5, 0.4032, 0.75, 0.625, 0.75, 0.625, 0.5, 0.345, 0.5, 0.345, 0.75, 0.375, 0.75, 0.375, 0.5, 0.655, 0.5, 0.655, 0.75, 0.75, 0.75, 0.75, 0.5, 0.4032, 0.78, 0.4032, 0.875, 0.625, 0.875, 0.625, 0.78, 0.345, 0.75, 0.345, 0.75, 0.375, 0.75, 0.375, 0.75, 0.625, 0.5, 0.625, 0.75, 0.655, 0.75, 0.655, 0.5, 0.25, 0.5, 0.25, 0.75, 0.345, 0.75, 0.345, 0.5, 0.4032, 0.375, 0.4032, 0.47, 0.625, 0.47, 0.625, 0.375, 0.4032, 0.75, 0.4032, 0.78, 0.625, 0.78, 0.625, 0.75, 0.4032, 0.78, 0.4032, 0.78, 0.375, 0.78, 0.375, 0.78, 0.4032, 0.75, 0.4032, 0.75, 0.625, 0.75, 0.625, 0.75, 0.625, 0.75, 0.625, 0.75, 0.655, 0.75, 0.655, 0.75, 0.4032, 0.47, 0.4032, 0.5, 0.625, 0.5, 0.625, 0.47, 0.4032, 0.5, 0.4032, 0.5, 0.375, 0.5, 0.375, 0.5, 0.4032, 0.47, 0.4032, 0.47, 0.625, 0.47, 0.625, 0.47, 0.655, 0.5, 0.655, 0.5, 0.625, 0.5, 0.625, 0.5, 0.375, 0.47, 0.375, 0.47, 0.4032, 0.47, 0.4032, 0.47, 0.625, 0.5, 0.625, 0.5, 0.4032, 0.5, 0.4032, 0.5, 0.375, 0.47, 0.375, 0.5, 0.4032, 0.5, 0.4032, 0.47, 0.375, 0.75, 0.375, 0.75, 0.4032, 0.75, 0.4032, 0.75, 0.625, 0.78, 0.625, 0.78, 0.4032, 0.78, 0.4032, 0.78, 0.375, 0.75, 0.375, 0.78, 0.4032, 0.78, 0.4032, 0.75, 0.375, 0.375, 0.375, 0.47, 0.4032, 0.47, 0.4032, 0.375, 0.375, 0.78, 0.375, 0.78, 0.4032, 0.78, 0.4032, 0.78, 0.375, 0.5, 0.375, 0.75, 0.4032, 0.75, 0.4032, 0.5, 0.375, 0.78, 0.375, 0.875, 0.4032, 0.875, 0.4032, 0.78, 0.25, 0.75, 0.25, 0.75, 0.345, 0.75, 0.345, 0.75, 0.4032, 0.78, 0.4032, 0.78, 0.4032, 0.875, 0.4032, 0.875, 0.375, 0.5, 0.345, 0.5, 0.345, 0.5, 0.375, 0.5, 0.4032, 0.5, 0.625, 0.5, 0.625, 0.75, 0.4032, 0.75, 0.345, 0.5, 0.375, 0.5, 0.375, 0.75, 0.345, 0.75, 0.655, 0.5, 0.75, 0.5, 0.75, 0.75, 0.655, 0.75, 0.4032, 0.78, 0.625, 0.78, 0.625, 0.875, 0.4032, 0.875, 0.345, 0.75, 0.375, 0.75, 0.375, 0.75, 0.345, 0.75, 0.625, 0.5, 0.655, 0.5, 0.655, 0.75, 0.625, 0.75, 0.25, 0.5, 0.345, 0.5, 0.345, 0.75, 0.25, 0.75, 0.4032, 0.375, 0.625, 0.375, 0.625, 0.47, 0.4032, 0.47, 0.4032, 0.75, 0.625, 0.75, 0.625, 0.78, 0.4032, 0.78, 0.4032, 0.78, 0.375, 0.78, 0.375, 0.78, 0.4032, 0.78, 0.4032, 0.75, 0.625, 0.75, 0.625, 0.75, 0.4032, 0.75, 0.625, 0.75, 0.655, 0.75, 0.655, 0.75, 0.625, 0.75, 0.4032, 0.47, 0.625, 0.47, 0.625, 0.5, 0.4032, 0.5, 0.4032, 0.5, 0.375, 0.5, 0.375, 0.5, 0.4032, 0.5, 0.4032, 0.47, 0.625, 0.47, 0.625, 0.47, 0.4032, 0.47, 0.655, 0.5, 0.625, 0.5, 0.625, 0.5, 0.655, 0.5, 0.375, 0.47, 0.4032, 0.47, 0.4032, 0.47, 0.375, 0.47, 0.625, 0.5, 0.4032, 0.5, 0.4032, 0.5, 0.625, 0.5, 0.375, 0.47, 0.4032, 0.47, 0.4032, 0.5, 0.375, 0.5, 0.375, 0.75, 0.4032, 0.75, 0.4032, 0.75, 0.375, 0.75, 0.625, 0.78, 0.4032, 0.78, 0.4032, 0.78, 0.625, 0.78, 0.375, 0.75, 0.4032, 0.75, 0.4032, 0.78, 0.375, 0.78, 0.375, 0.375, 0.4032, 0.375, 0.4032, 0.47, 0.375, 0.47, 0.375, 0.78, 0.4032, 0.78, 0.4032, 0.78, 0.375, 0.78, 0.375, 0.5, 0.4032, 0.5, 0.4032, 0.75, 0.375, 0.75, 0.375, 0.78, 0.4032, 0.78, 0.4032, 0.875, 0.375, 0.875, 0.0, 0.0, 0.0, 0.0, 0.0, 0.0, 0.0, 0.0, 0.25, 0.75, 0.345, 0.75, 0.345, 0.75, 0.25, 0.75, 0.4032, 0.78, 0.4032, 0.875, 0.4032, 0.875, 0.4032, 0.78, 0.375, 0.5, 0.375, 0.5, 0.345, 0.5, 0.345, 0.5, 0.4032, 0.5, 0.4032, 0.75, 0.625, 0.75, 0.625, 0.5, 0.345, 0.5, 0.345, 0.75, 0.375, 0.75, 0.375, 0.5, 0.655, 0.5, 0.655, 0.75, 0.75, 0.75, 0.75, 0.5, 0.4032, 0.78, 0.4032, 0.875, 0.625, 0.875, 0.625, 0.78, 0.345, 0.75, 0.345, 0.75, 0.375, 0.75, 0.375, 0.75, 0.625, 0.5, 0.625, 0.75, 0.655, 0.75, 0.655, 0.5, 0.25, 0.5, 0.25, 0.75, 0.345, 0.75, 0.345, 0.5, 0.4032, 0.375, 0.4032, 0.47, 0.625, 0.47, 0.625, 0.375, 0.4032, 0.75, 0.4032, 0.78, 0.625, 0.78, 0.625, 0.75, 0.4032, 0.78, 0.4032, 0.78, 0.375, 0.78, 0.375, 0.78, 0.4032, 0.75, 0.4032, 0.75, 0.625, 0.75, 0.625, 0.75, 0.625, 0.75, 0.625, 0.75, 0.655, 0.75, 0.655, 0.75, 0.4032, 0.47, 0.4032, 0.5, 0.625, 0.5, 0.625, 0.47, 0.4032, 0.5, 0.4032, 0.5, 0.375, 0.5, 0.375, 0.5, 0.4032, 0.47, 0.4032, 0.47, 0.625, 0.47, 0.625, 0.47, 0.655, 0.5, 0.655, 0.5, 0.625, 0.5, 0.625, 0.5, 0.375, 0.47, 0.375, 0.47, 0.4032, 0.47, 0.4032, 0.47, 0.625, 0.5, 0.625, 0.5, 0.4032, 0.5, 0.4032, 0.5, 0.375, 0.47, 0.375, 0.5, 0.4032, 0.5, 0.4032, 0.47, 0.375, 0.75, 0.375, 0.75, 0.4032, 0.75, 0.4032, 0.75, 0.625, 0.78, 0.625, 0.78, 0.4032, 0.78, 0.4032, 0.78, 0.375, 0.75, 0.375, 0.78, 0.4032, 0.78, 0.4032, 0.75, 0.375, 0.375, 0.375, 0.47, 0.4032, 0.47, 0.4032, 0.375, 0.375, 0.78, 0.375, 0.78, 0.4032, 0.78, 0.4032, 0.78, 0.375, 0.5, 0.375, 0.75, 0.4032, 0.75, 0.4032, 0.5, 0.375, 0.78, 0.375, 0.875, 0.4032, 0.875, 0.4032, 0.78, 0.25, 0.75, 0.25, 0.75, 0.345, 0.75, 0.345, 0.75, 0.4032, 0.78, 0.4032, 0.78, 0.4032, 0.875, 0.4032, 0.875, 0.375, 0.5, 0.345, 0.5, 0.345, 0.5, 0.375, 0.5, 0.4032, 0.5, 0.625, 0.5, 0.625, 0.75, 0.4032, 0.75, 0.345, 0.5, 0.375, 0.5, 0.375, 0.75, 0.345, 0.75, 0.655, 0.5, 0.75, 0.5, 0.75, 0.75, 0.655, 0.75, 0.4032, 0.78, 0.625, 0.78, 0.625, 0.875, 0.4032, 0.875, 0.345, 0.75, 0.375, 0.75, 0.375, 0.75, 0.345, 0.75, 0.625, 0.5, 0.655, 0.5, 0.655, 0.75, 0.625, 0.75, 0.25, 0.5, 0.345, 0.5, 0.345, 0.75, 0.25, 0.75, 0.4032, 0.375, 0.625, 0.375, 0.625, 0.47, 0.4032, 0.47, 0.4032, 0.75, 0.625, 0.75, 0.625, 0.78, 0.4032, 0.78, 0.4032, 0.78, 0.375, 0.78, 0.375, 0.78, 0.4032, 0.78, 0.4032, 0.75, 0.625, 0.75, 0.625, 0.75, 0.4032, 0.75, 0.625, 0.75, 0.655, 0.75, 0.655, 0.75, 0.625, 0.75, 0.4032, 0.47, 0.625, 0.47, 0.625, 0.5, 0.4032, 0.5, 0.4032, 0.5, 0.375, 0.5, 0.375, 0.5, 0.4032, 0.5, 0.4032, 0.47, 0.625, 0.47, 0.625, 0.47, 0.4032, 0.47, 0.655, 0.5, 0.625, 0.5, 0.625, 0.5, 0.655, 0.5, 0.375, 0.47, 0.4032, 0.47, 0.4032, 0.47, 0.375, 0.47, 0.625, 0.5, 0.4032, 0.5, 0.4032, 0.5, 0.625, 0.5, 0.375, 0.47, 0.4032, 0.47, 0.4032, 0.5, 0.375, 0.5, 0.375, 0.75, 0.4032, 0.75, 0.4032, 0.75, 0.375, 0.75, 0.625, 0.78, 0.4032, 0.78, 0.4032, 0.78, 0.625, 0.78, 0.375, 0.75, 0.4032, 0.75, 0.4032, 0.78, 0.375, 0.78, 0.375, 0.375, 0.4032, 0.375, 0.4032, 0.47, 0.375, 0.47, 0.375, 0.78, 0.4032, 0.78, 0.4032, 0.78, 0.375, 0.78, 0.375, 0.5, 0.4032, 0.5, 0.4032, 0.75, 0.375, 0.75, 0.375, 0.78, 0.4032, 0.78, 0.4032, 0.875, 0.375, 0.875, 0.0, 0.0, 0.0, 0.0, 0.0, 0.0, 0.0, 0.0, 0.25, 0.75, 0.345, 0.75, 0.345, 0.75, 0.25, 0.75, 0.4032, 0.78, 0.4032, 0.875, 0.4032, 0.875, 0.4032, 0.78, 0.375, 0.5, 0.375, 0.5, 0.345, 0.5, 0.345, 0.5, 0.4032, 0.5, 0.4032, 0.75, 0.625, 0.75, 0.625, 0.5, 0.345, 0.5, 0.345, 0.75, 0.375, 0.75, 0.375, 0.5, 0.655, 0.5, 0.655, 0.75, 0.75, 0.75, 0.75, 0.5, 0.4032, 0.78, 0.4032, 0.875, 0.625, 0.875, 0.625, 0.78, 0.345, 0.75, 0.345, 0.75, 0.375, 0.75, 0.375, 0.75, 0.625, 0.5, 0.625, 0.75, 0.655, 0.75, 0.655, 0.5, 0.25, 0.5, 0.25, 0.75, 0.345, 0.75, 0.345, 0.5, 0.4032, 0.375, 0.4032, 0.47, 0.625, 0.47, 0.625, 0.375, 0.4032, 0.75, 0.4032, 0.78, 0.625, 0.78, 0.625, 0.75, 0.4032, 0.78, 0.4032, 0.78, 0.375, 0.78, 0.375, 0.78, 0.4032, 0.75, 0.4032, 0.75, 0.625, 0.75, 0.625, 0.75, 0.625, 0.75, 0.625, 0.75, 0.655, 0.75, 0.655, 0.75, 0.4032, 0.47, 0.4032, 0.5, 0.625, 0.5, 0.625, 0.47, 0.4032, 0.5, 0.4032, 0.5, 0.375, 0.5, 0.375, 0.5, 0.4032, 0.47, 0.4032, 0.47, 0.625, 0.47, 0.625, 0.47, 0.655, 0.5, 0.655, 0.5, 0.625, 0.5, 0.625, 0.5, 0.375, 0.47, 0.375, 0.47, 0.4032, 0.47, 0.4032, 0.47, 0.625, 0.5, 0.625, 0.5, 0.4032, 0.5, 0.4032, 0.5, 0.375, 0.47, 0.375, 0.5, 0.4032, 0.5, 0.4032, 0.47, 0.375, 0.75, 0.375, 0.75, 0.4032, 0.75, 0.4032, 0.75, 0.625, 0.78, 0.625, 0.78, 0.4032, 0.78, 0.4032, 0.78, 0.375, 0.75, 0.375, 0.78, 0.4032, 0.78, 0.4032, 0.75, 0.375, 0.375, 0.375, 0.47, 0.4032, 0.47, 0.4032, 0.375, 0.375, 0.78, 0.375, 0.78, 0.4032, 0.78, 0.4032, 0.78, 0.375, 0.5, 0.375, 0.75, 0.4032, 0.75, 0.4032, 0.5, 0.375, 0.78, 0.375, 0.875, 0.4032, 0.875, 0.4032, 0.78, 0.25, 0.75, 0.25, 0.75, 0.345, 0.75, 0.345, 0.75, 0.4032, 0.78, 0.4032, 0.78, 0.4032, 0.875, 0.4032, 0.875, 0.375, 0.5, 0.345, 0.5, 0.345, 0.5, 0.375, 0.5, 0.4032, 0.5, 0.625, 0.5, 0.625, 0.75, 0.4032, 0.75, 0.345, 0.5, 0.375, 0.5, 0.375, 0.75, 0.345, 0.75, 0.655, 0.5, 0.75, 0.5, 0.75, 0.75, 0.655, 0.75, 0.4032, 0.875, 0.4032, 0.78, 0.625, 0.78, 0.625, 0.875, 0.579, 0.875, 0.579, 0.801, 0.5133, 0.801, 0.5133, 0.875, 0.345, 0.75, 0.375, 0.75, 0.375, 0.75, 0.345, 0.75, 0.625, 0.5, 0.655, 0.5, 0.655, 0.75, 0.625, 0.75, 0.25, 0.5, 0.345, 0.5, 0.345, 0.75, 0.25, 0.75, 0.579, 0.375, 0.625, 0.375, 0.625, 0.47, 0.4032, 0.47, 0.4032, 0.375, 0.5133, 0.375, 0.5133, 0.449, 0.579, 0.449, 0.4032, 0.75, 0.625, 0.75, 0.625, 0.78, 0.4032, 0.78, 0.4032, 0.78, 0.375, 0.78, 0.375, 0.78, 0.4032, 0.78, 0.4032, 0.75, 0.625, 0.75, 0.625, 0.75, 0.4032, 0.75, 0.625, 0.75, 0.655, 0.75, 0.655, 0.75, 0.625, 0.75, 0.4032, 0.47, 0.625, 0.47, 0.625, 0.5, 0.4032, 0.5, 0.4032, 0.5, 0.375, 0.5, 0.375, 0.5, 0.4032, 0.5, 0.4032, 0.47, 0.625, 0.47, 0.625, 0.47, 0.4032, 0.47, 0.655, 0.5, 0.625, 0.5, 0.625, 0.5, 0.655, 0.5, 0.375, 0.47, 0.4032, 0.47, 0.4032, 0.47, 0.375, 0.47, 0.625, 0.5, 0.4032, 0.5, 0.4032, 0.5, 0.625, 0.5, 0.375, 0.47, 0.4032, 0.47, 0.4032, 0.5, 0.375, 0.5, 0.375, 0.75, 0.4032, 0.75, 0.4032, 0.75, 0.375, 0.75, 0.625, 0.78, 0.4032, 0.78, 0.4032, 0.78, 0.625, 0.78, 0.375, 0.75, 0.4032, 0.75, 0.4032, 0.78, 0.375, 0.78, 0.375, 0.375, 0.4032, 0.375, 0.4032, 0.47, 0.375, 0.47, 0.375, 0.78, 0.4032, 0.78, 0.4032, 0.78, 0.375, 0.78, 0.375, 0.5, 0.4032, 0.5, 0.4032, 0.75, 0.375, 0.75, 0.375, 0.78, 0.4032, 0.78, 0.4032, 0.875, 0.375, 0.875, 0.0, 0.0, 0.0, 0.0, 0.0, 0.0, 0.0, 0.0, 0.25, 0.75, 0.345, 0.75, 0.345, 0.75, 0.25, 0.75, 0.4032, 0.78, 0.4032, 0.875, 0.4032, 0.875, 0.4032, 0.78, 0.375, 0.5, 0.375, 0.5, 0.345, 0.5, 0.345, 0.5, 0.4032, 0.5, 0.4032, 0.75, 0.625, 0.75, 0.625, 0.5, 0.345, 0.5, 0.345, 0.75, 0.375, 0.75, 0.375, 0.5, 0.655, 0.5, 0.655, 0.75, 0.75, 0.75, 0.75, 0.5, 0.579, 0.875, 0.625, 0.875, 0.625, 0.78, 0.4032, 0.78, 0.4032, 0.875, 0.5133, 0.875, 0.5133, 0.8059, 0.579, 0.8059, 0.345, 0.75, 0.345, 0.75, 0.375, 0.75, 0.375, 0.75, 0.625, 0.5, 0.625, 0.75, 0.655, 0.75, 0.655, 0.5, 0.25, 0.5, 0.25, 0.75, 0.345, 0.75, 0.345, 0.5, 0.5133, 0.375, 0.4032, 0.375, 0.4032, 0.47, 0.625, 0.47, 0.625, 0.375, 0.579, 0.375, 0.579, 0.4441, 0.5133, 0.4441, 0.4032, 0.75, 0.4032, 0.78, 0.625, 0.78, 0.625, 0.75, 0.4032, 0.78, 0.4032, 0.78, 0.375, 0.78, 0.375, 0.78, 0.4032, 0.75, 0.4032, 0.75, 0.625, 0.75, 0.625, 0.75, 0.625, 0.75, 0.625, 0.75, 0.655, 0.75, 0.655, 0.75, 0.4032, 0.47, 0.4032, 0.5, 0.625, 0.5, 0.625, 0.47, 0.4032, 0.5, 0.4032, 0.5, 0.375, 0.5, 0.375, 0.5, 0.4032, 0.47, 0.4032, 0.47, 0.625, 0.47, 0.625, 0.47, 0.655, 0.5, 0.655, 0.5, 0.625, 0.5, 0.625, 0.5, 0.375, 0.47, 0.375, 0.47, 0.4032, 0.47, 0.4032, 0.47, 0.625, 0.5, 0.625, 0.5, 0.4032, 0.5, 0.4032, 0.5, 0.375, 0.47, 0.375, 0.5, 0.4032, 0.5, 0.4032, 0.47, 0.375, 0.75, 0.375, 0.75, 0.4032, 0.75, 0.4032, 0.75, 0.625, 0.78, 0.625, 0.78, 0.4032, 0.78, 0.4032, 0.78, 0.375, 0.75, 0.375, 0.78, 0.4032, 0.78, 0.4032, 0.75, 0.375, 0.375, 0.375, 0.47, 0.4032, 0.47, 0.4032, 0.375, 0.375, 0.78, 0.375, 0.78, 0.4032, 0.78, 0.4032, 0.78, 0.375, 0.5, 0.375, 0.75, 0.4032, 0.75, 0.4032, 0.5, 0.375, 0.78, 0.375, 0.875, 0.4032, 0.875, 0.4032, 0.78, 0.25, 0.75, 0.25, 0.75, 0.345, 0.75, 0.345, 0.75, 0.4032, 0.78, 0.4032, 0.78, 0.4032, 0.875, 0.4032, 0.875, 0.375, 0.5, 0.345, 0.5, 0.345, 0.5, 0.375, 0.5, 0.4032, 0.5, 0.625, 0.5, 0.625, 0.75, 0.4032, 0.75, 0.345, 0.5, 0.375, 0.5, 0.375, 0.75, 0.345, 0.75, 0.655, 0.5, 0.75, 0.5, 0.75, 0.75, 0.655, 0.75, 0.4032, 0.78, 0.625, 0.78, 0.625, 0.875, 0.4032, 0.875, 0.345, 0.75, 0.375, 0.75, 0.375, 0.75, 0.345, 0.75, 0.625, 0.5, 0.655, 0.5, 0.655, 0.75, 0.625, 0.75, 0.25, 0.5, 0.345, 0.5, 0.345, 0.75, 0.25, 0.75, 0.4032, 0.375, 0.625, 0.375, 0.625, 0.47, 0.4032, 0.47, 0.4032, 0.75, 0.625, 0.75, 0.625, 0.78, 0.4032, 0.78, 0.4032, 0.78, 0.375, 0.78, 0.375, 0.78, 0.4032, 0.78, 0.4032, 0.75, 0.625, 0.75, 0.625, 0.75, 0.4032, 0.75, 0.625, 0.75, 0.655, 0.75, 0.655, 0.75, 0.625, 0.75, 0.4032, 0.47, 0.625, 0.47, 0.625, 0.5, 0.4032, 0.5, 0.4032, 0.5, 0.375, 0.5, 0.375, 0.5, 0.4032, 0.5, 0.4032, 0.47, 0.625, 0.47, 0.625, 0.47, 0.4032, 0.47, 0.655, 0.5, 0.625, 0.5, 0.625, 0.5, 0.655, 0.5, 0.375, 0.47, 0.4032, 0.47, 0.4032, 0.47, 0.375, 0.47, 0.625, 0.5, 0.4032, 0.5, 0.4032, 0.5, 0.625, 0.5, 0.375, 0.47, 0.4032, 0.47, 0.4032, 0.5, 0.375, 0.5, 0.375, 0.75, 0.4032, 0.75, 0.4032, 0.75, 0.375, 0.75, 0.625, 0.78, 0.4032, 0.78, 0.4032, 0.78, 0.625, 0.78, 0.375, 0.75, 0.4032, 0.75, 0.4032, 0.78, 0.375, 0.78, 0.375, 0.375, 0.4032, 0.375, 0.4032, 0.47, 0.375, 0.47, 0.375, 0.78, 0.4032, 0.78, 0.4032, 0.78, 0.375, 0.78, 0.375, 0.5, 0.4032, 0.5, 0.4032, 0.75, 0.375, 0.75, 0.375, 0.78, 0.4032, 0.78, 0.4032, 0.875, 0.375, 0.875, 0.0, 0.0, 0.0, 0.0, 0.0, 0.0, 0.0, 0.0, 0.25, 0.75, 0.345, 0.75, 0.345, 0.75, 0.25, 0.75, 0.4032, 0.78, 0.4032, 0.875, 0.4032, 0.875, 0.4032, 0.78, 0.375, 0.5, 0.375, 0.5, 0.345, 0.5, 0.345, 0.5, 0.4032, 0.5, 0.4032, 0.75, 0.625, 0.75, 0.625, 0.5, 0.345, 0.5, 0.345, 0.75, 0.375, 0.75, 0.375, 0.5, 0.655, 0.5, 0.655, 0.75, 0.75, 0.75, 0.75, 0.5, 0.4032, 0.78, 0.4032, 0.875, 0.625, 0.875, 0.625, 0.78, 0.345, 0.75, 0.345, 0.75, 0.375, 0.75, 0.375, 0.75, 0.625, 0.5, 0.625, 0.75, 0.655, 0.75, 0.655, 0.5, 0.25, 0.5, 0.25, 0.75, 0.345, 0.75, 0.345, 0.5, 0.4032, 0.375, 0.4032, 0.47, 0.625, 0.47, 0.625, 0.375, 0.4032, 0.75, 0.4032, 0.78, 0.625, 0.78, 0.625, 0.75, 0.4032, 0.78, 0.4032, 0.78, 0.375, 0.78, 0.375, 0.78, 0.4032, 0.75, 0.4032, 0.75, 0.625, 0.75, 0.625, 0.75, 0.625, 0.75, 0.625, 0.75, 0.655, 0.75, 0.655, 0.75, 0.4032, 0.47, 0.4032, 0.5, 0.625, 0.5, 0.625, 0.47, 0.4032, 0.5, 0.4032, 0.5, 0.375, 0.5, 0.375, 0.5, 0.4032, 0.47, 0.4032, 0.47, 0.625, 0.47, 0.625, 0.47, 0.655, 0.5, 0.655, 0.5, 0.625, 0.5, 0.625, 0.5, 0.375, 0.47, 0.375, 0.47, 0.4032, 0.47, 0.4032, 0.47, 0.625, 0.5, 0.625, 0.5, 0.4032, 0.5, 0.4032, 0.5, 0.375, 0.47, 0.375, 0.5, 0.4032, 0.5, 0.4032, 0.47, 0.375, 0.75, 0.375, 0.75, 0.4032, 0.75, 0.4032, 0.75, 0.625, 0.78, 0.625, 0.78, 0.4032, 0.78, 0.4032, 0.78, 0.375, 0.75, 0.375, 0.78, 0.4032, 0.78, 0.4032, 0.75, 0.375, 0.375, 0.375, 0.47, 0.4032, 0.47, 0.4032, 0.375, 0.375, 0.78, 0.375, 0.78, 0.4032, 0.78, 0.4032, 0.78, 0.375, 0.5, 0.375, 0.75, 0.4032, 0.75, 0.4032, 0.5, 0.375, 0.78, 0.375, 0.875, 0.4032, 0.875, 0.4032, 0.78, 0.25, 0.75, 0.25, 0.75, 0.345, 0.75, 0.345, 0.75, 0.4032, 0.78, 0.4032, 0.78, 0.4032, 0.875, 0.4032, 0.875, 0.375, 0.5, 0.345, 0.5, 0.345, 0.5, 0.375, 0.5, 0.4032, 0.5, 0.625, 0.5, 0.625, 0.75, 0.4032, 0.75, 0.345, 0.5, 0.375, 0.5, 0.375, 0.75, 0.345, 0.75, 0.655, 0.5, 0.75, 0.5, 0.75, 0.75, 0.655, 0.75, 0.4032, 0.78, 0.625, 0.78, 0.625, 0.875, 0.4032, 0.875, 0.345, 0.75, 0.375, 0.75, 0.375, 0.75, 0.345, 0.75, 0.625, 0.5, 0.655, 0.5, 0.655, 0.75, 0.625, 0.75, 0.25, 0.5, 0.345, 0.5, 0.345, 0.75, 0.25, 0.75, 0.4032, 0.375, 0.625, 0.375, 0.625, 0.47, 0.4032, 0.47, 0.4032, 0.75, 0.625, 0.75, 0.625, 0.78, 0.4032, 0.78, 0.4032, 0.78, 0.375, 0.78, 0.375, 0.78, 0.4032, 0.78, 0.4032, 0.75, 0.625, 0.75, 0.625, 0.75, 0.4032, 0.75, 0.625, 0.75, 0.655, 0.75, 0.655, 0.75, 0.625, 0.75, 0.4032, 0.47, 0.625, 0.47, 0.625, 0.5, 0.4032, 0.5, 0.4032, 0.5, 0.375, 0.5, 0.375, 0.5, 0.4032, 0.5, 0.4032, 0.47, 0.625, 0.47, 0.625, 0.47, 0.4032, 0.47, 0.655, 0.5, 0.625, 0.5, 0.625, 0.5, 0.655, 0.5, 0.375, 0.47, 0.4032, 0.47, 0.4032, 0.47, 0.375, 0.47, 0.625, 0.5, 0.4032, 0.5, 0.4032, 0.5, 0.625, 0.5, 0.375, 0.47, 0.4032, 0.47, 0.4032, 0.5, 0.375, 0.5, 0.375, 0.75, 0.4032, 0.75, 0.4032, 0.75, 0.375, 0.75, 0.625, 0.78, 0.4032, 0.78, 0.4032, 0.78, 0.625, 0.78, 0.375, 0.75, 0.4032, 0.75, 0.4032, 0.78, 0.375, 0.78, 0.375, 0.375, 0.4032, 0.375, 0.4032, 0.47, 0.375, 0.47, 0.375, 0.78, 0.4032, 0.78, 0.4032, 0.78, 0.375, 0.78, 0.375, 0.5, 0.4032, 0.5, 0.4032, 0.75, 0.375, 0.75, 0.375, 0.78, 0.4032, 0.78, 0.4032, 0.875, 0.375, 0.875, 0.0, 0.0, 0.0, 0.0, 0.0, 0.0, 0.0, 0.0, 0.25, 0.75, 0.345, 0.75, 0.345, 0.75, 0.25, 0.75, 0.4032, 0.78, 0.4032, 0.875, 0.4032, 0.875, 0.4032, 0.78, 0.375, 0.5, 0.375, 0.5, 0.345, 0.5, 0.345, 0.5, 0.4032, 0.5, 0.4032, 0.75, 0.625, 0.75, 0.625, 0.5, 0.345, 0.5, 0.345, 0.75, 0.375, 0.75, 0.375, 0.5, 0.655, 0.5, 0.655, 0.75, 0.75, 0.75, 0.75, 0.5, 0.4032, 0.78, 0.4032, 0.875, 0.625, 0.875, 0.625, 0.78, 0.345, 0.75, 0.345, 0.75, 0.375, 0.75, 0.375, 0.75, 0.625, 0.5, 0.625, 0.75, 0.655, 0.75, 0.655, 0.5, 0.25, 0.5, 0.25, 0.75, 0.345, 0.75, 0.345, 0.5, 0.4032, 0.375, 0.4032, 0.47, 0.625, 0.47, 0.625, 0.375, 0.4032, 0.75, 0.4032, 0.78, 0.625, 0.78, 0.625, 0.75, 0.4032, 0.78, 0.4032, 0.78, 0.375, 0.78, 0.375, 0.78, 0.4032, 0.75, 0.4032, 0.75, 0.625, 0.75, 0.625, 0.75, 0.625, 0.75, 0.625, 0.75, 0.655, 0.75, 0.655, 0.75, 0.4032, 0.47, 0.4032, 0.5, 0.625, 0.5, 0.625, 0.47, 0.4032, 0.5, 0.4032, 0.5, 0.375, 0.5, 0.375, 0.5, 0.4032, 0.47, 0.4032, 0.47, 0.625, 0.47, 0.625, 0.47, 0.655, 0.5, 0.655, 0.5, 0.625, 0.5, 0.625, 0.5, 0.375, 0.47, 0.375, 0.47, 0.4032, 0.47, 0.4032, 0.47, 0.625, 0.5, 0.625, 0.5, 0.4032, 0.5, 0.4032, 0.5, 0.375, 0.47, 0.375, 0.5, 0.4032, 0.5, 0.4032, 0.47, 0.375, 0.75, 0.375, 0.75, 0.4032, 0.75, 0.4032, 0.75, 0.625, 0.78, 0.625, 0.78, 0.4032, 0.78, 0.4032, 0.78, 0.375, 0.75, 0.375, 0.78, 0.4032, 0.78, 0.4032, 0.75, 0.375, 0.375, 0.375, 0.47, 0.4032, 0.47, 0.4032, 0.375, 0.375, 0.78, 0.375, 0.78, 0.4032, 0.78, 0.4032, 0.78, 0.375, 0.5, 0.375, 0.75, 0.4032, 0.75, 0.4032, 0.5, 0.375, 0.78, 0.375, 0.875, 0.4032, 0.875, 0.4032, 0.78, 0.25, 0.75, 0.25, 0.75, 0.345, 0.75, 0.345, 0.75, 0.4032, 0.78, 0.4032, 0.78, 0.4032, 0.875, 0.4032, 0.875, 0.375, 0.5, 0.345, 0.5, 0.345, 0.5, 0.375, 0.5, 0.4032, 0.5, 0.625, 0.5, 0.625, 0.75, 0.4032, 0.75, 0.345, 0.5, 0.375, 0.5, 0.375, 0.75, 0.345, 0.75, 0.655, 0.5, 0.75, 0.5, 0.75, 0.75, 0.655, 0.75, 0.4032, 0.78, 0.625, 0.78, 0.625, 0.875, 0.4032, 0.875, 0.345, 0.75, 0.375, 0.75, 0.375, 0.75, 0.345, 0.75, 0.625, 0.5, 0.655, 0.5, 0.655, 0.75, 0.625, 0.75, 0.25, 0.5, 0.345, 0.5, 0.345, 0.75, 0.25, 0.75, 0.4032, 0.375, 0.625, 0.375, 0.625, 0.47, 0.4032, 0.47, 0.4032, 0.75, 0.625, 0.75, 0.625, 0.78, 0.4032, 0.78, 0.4032, 0.78, 0.375, 0.78, 0.375, 0.78, 0.4032, 0.78, 0.4032, 0.75, 0.625, 0.75, 0.625, 0.75, 0.4032, 0.75, 0.625, 0.75, 0.655, 0.75, 0.655, 0.75, 0.625, 0.75, 0.4032, 0.47, 0.625, 0.47, 0.625, 0.5, 0.4032, 0.5, 0.4032, 0.5, 0.375, 0.5, 0.375, 0.5, 0.4032, 0.5, 0.4032, 0.47, 0.625, 0.47, 0.625, 0.47, 0.4032, 0.47, 0.655, 0.5, 0.625, 0.5, 0.625, 0.5, 0.655, 0.5, 0.375, 0.47, 0.4032, 0.47, 0.4032, 0.47, 0.375, 0.47, 0.625, 0.5, 0.4032, 0.5, 0.4032, 0.5, 0.625, 0.5, 0.375, 0.47, 0.4032, 0.47, 0.4032, 0.5, 0.375, 0.5, 0.375, 0.75, 0.4032, 0.75, 0.4032, 0.75, 0.375, 0.75, 0.625, 0.78, 0.4032, 0.78, 0.4032, 0.78, 0.625, 0.78, 0.375, 0.75, 0.4032, 0.75, 0.4032, 0.78, 0.375, 0.78, 0.375, 0.375, 0.4032, 0.375, 0.4032, 0.47, 0.375, 0.47, 0.375, 0.78, 0.4032, 0.78, 0.4032, 0.78, 0.375, 0.78, 0.375, 0.5, 0.4032, 0.5, 0.4032, 0.75, 0.375, 0.75, 0.375, 0.78, 0.4032, 0.78, 0.4032, 0.875, 0.375, 0.875, 0.0, 0.0, 0.0, 0.0, 0.0, 0.0, 0.0, 0.0, 0.25, 0.75, 0.345, 0.75, 0.345, 0.75, 0.25, 0.75, 0.4032, 0.78, 0.4032, 0.875, 0.4032, 0.875, 0.4032, 0.78, 0.375, 0.5, 0.375, 0.5, 0.345, 0.5, 0.345, 0.5, 0.4032, 0.5, 0.4032, 0.75, 0.625, 0.75, 0.625, 0.5, 0.345, 0.5, 0.345, 0.75, 0.375, 0.75, 0.375, 0.5, 0.655, 0.5, 0.655, 0.75, 0.75, 0.75, 0.75, 0.5, 0.4032, 0.78, 0.4032, 0.875, 0.625, 0.875, 0.625, 0.78, 0.345, 0.75, 0.345, 0.75, 0.375, 0.75, 0.375, 0.75, 0.625, 0.5, 0.625, 0.75, 0.655, 0.75, 0.655, 0.5, 0.25, 0.5, 0.25, 0.75, 0.345, 0.75, 0.345, 0.5, 0.4032, 0.375, 0.4032, 0.47, 0.625, 0.47, 0.625, 0.375, 0.4032, 0.75, 0.4032, 0.78, 0.625, 0.78, 0.625, 0.75, 0.4032, 0.78, 0.4032, 0.78, 0.375, 0.78, 0.375, 0.78, 0.4032, 0.75, 0.4032, 0.75, 0.625, 0.75, 0.625, 0.75, 0.625, 0.75, 0.625, 0.75, 0.655, 0.75, 0.655, 0.75, 0.4032, 0.47, 0.4032, 0.5, 0.625, 0.5, 0.625, 0.47, 0.4032, 0.5, 0.4032, 0.5, 0.375, 0.5, 0.375, 0.5, 0.4032, 0.47, 0.4032, 0.47, 0.625, 0.47, 0.625, 0.47, 0.655, 0.5, 0.655, 0.5, 0.625, 0.5, 0.625, 0.5, 0.375, 0.47, 0.375, 0.47, 0.4032, 0.47, 0.4032, 0.47, 0.625, 0.5, 0.625, 0.5, 0.4032, 0.5, 0.4032, 0.5, 0.375, 0.47, 0.375, 0.5, 0.4032, 0.5, 0.4032, 0.47, 0.375, 0.75, 0.375, 0.75, 0.4032, 0.75, 0.4032, 0.75, 0.625, 0.78, 0.625, 0.78, 0.4032, 0.78, 0.4032, 0.78, 0.375, 0.75, 0.375, 0.78, 0.4032, 0.78, 0.4032, 0.75, 0.375, 0.375, 0.375, 0.47, 0.4032, 0.47, 0.4032, 0.375, 0.375, 0.78, 0.375, 0.78, 0.4032, 0.78, 0.4032, 0.78, 0.375, 0.5, 0.375, 0.75, 0.4032, 0.75, 0.4032, 0.5, 0.375, 0.78, 0.375, 0.875, 0.4032, 0.875, 0.4032, 0.78, 0.25, 0.75, 0.25, 0.75, 0.345, 0.75, 0.345, 0.75, 0.4032, 0.78, 0.4032, 0.78, 0.4032, 0.875, 0.4032, 0.875, 0.375, 0.5, 0.345, 0.5, 0.345, 0.5, 0.375, 0.5, 0.4032, 0.5, 0.625, 0.5, 0.625, 0.75, 0.4032, 0.75, 0.345, 0.5, 0.375, 0.5, 0.375, 0.75, 0.345, 0.75, 0.655, 0.5, 0.75, 0.5, 0.75, 0.75, 0.655, 0.75, 0.4032, 0.78, 0.625, 0.78, 0.625, 0.875, 0.4032, 0.875, 0.345, 0.75, 0.375, 0.75, 0.375, 0.75, 0.345, 0.75, 0.625, 0.5, 0.655, 0.5, 0.655, 0.75, 0.625, 0.75, 0.25, 0.5, 0.345, 0.5, 0.345, 0.75, 0.25, 0.75, 0.4032, 0.375, 0.625, 0.375, 0.625, 0.47, 0.4032, 0.47, 0.4032, 0.75, 0.625, 0.75, 0.625, 0.78, 0.4032, 0.78, 0.4032, 0.78, 0.375, 0.78, 0.375, 0.78, 0.4032, 0.78, 0.4032, 0.75, 0.625, 0.75, 0.625, 0.75, 0.4032, 0.75, 0.625, 0.75, 0.655, 0.75, 0.655, 0.75, 0.625, 0.75, 0.4032, 0.47, 0.625, 0.47, 0.625, 0.5, 0.4032, 0.5, 0.4032, 0.5, 0.375, 0.5, 0.375, 0.5, 0.4032, 0.5, 0.4032, 0.47, 0.625, 0.47, 0.625, 0.47, 0.4032, 0.47, 0.655, 0.5, 0.625, 0.5, 0.625, 0.5, 0.655, 0.5, 0.375, 0.47, 0.4032, 0.47, 0.4032, 0.47, 0.375, 0.47, 0.625, 0.5, 0.4032, 0.5, 0.4032, 0.5, 0.625, 0.5, 0.375, 0.47, 0.4032, 0.47, 0.4032, 0.5, 0.375, 0.5, 0.375, 0.75, 0.4032, 0.75, 0.4032, 0.75, 0.375, 0.75, 0.625, 0.78, 0.4032, 0.78, 0.4032, 0.78, 0.625, 0.78, 0.375, 0.75, 0.4032, 0.75, 0.4032, 0.78, 0.375, 0.78, 0.375, 0.375, 0.4032, 0.375, 0.4032, 0.47, 0.375, 0.47, 0.375, 0.78, 0.4032, 0.78, 0.4032, 0.78, 0.375, 0.78, 0.375, 0.5, 0.4032, 0.5, 0.4032, 0.75, 0.375, 0.75, 0.375, 0.78, 0.4032, 0.78, 0.4032, 0.875, 0.375, 0.875, 0.0, 0.0, 0.0, 0.0, 0.0, 0.0, 0.0, 0.0, 0.25, 0.75, 0.345, 0.75, 0.345, 0.75, 0.25, 0.75, 0.4032, 0.78, 0.4032, 0.875, 0.4032, 0.875, 0.4032, 0.78, 0.375, 0.5, 0.375, 0.5, 0.345, 0.5, 0.345, 0.5, 0.4032, 0.5, 0.4032, 0.75, 0.625, 0.75, 0.625, 0.5, 0.345, 0.5, 0.345, 0.75, 0.375, 0.75, 0.375, 0.5, 0.655, 0.5, 0.655, 0.75, 0.75, 0.75, 0.75, 0.5, 0.4032, 0.78, 0.4032, 0.875, 0.625, 0.875, 0.625, 0.78, 0.345, 0.75, 0.345, 0.75, 0.375, 0.75, 0.375, 0.75, 0.625, 0.5, 0.625, 0.75, 0.655, 0.75, 0.655, 0.5, 0.25, 0.5, 0.25, 0.75, 0.345, 0.75, 0.345, 0.5, 0.4032, 0.375, 0.4032, 0.47, 0.625, 0.47, 0.625, 0.375, 0.4032, 0.75, 0.4032, 0.78, 0.625, 0.78, 0.625, 0.75, 0.4032, 0.78, 0.4032, 0.78, 0.375, 0.78, 0.375, 0.78, 0.4032, 0.75, 0.4032, 0.75, 0.625, 0.75, 0.625, 0.75, 0.625, 0.75, 0.625, 0.75, 0.655, 0.75, 0.655, 0.75, 0.4032, 0.47, 0.4032, 0.5, 0.625, 0.5, 0.625, 0.47, 0.4032, 0.5, 0.4032, 0.5, 0.375, 0.5, 0.375, 0.5, 0.4032, 0.47, 0.4032, 0.47, 0.625, 0.47, 0.625, 0.47, 0.655, 0.5, 0.655, 0.5, 0.625, 0.5, 0.625, 0.5, 0.375, 0.47, 0.375, 0.47, 0.4032, 0.47, 0.4032, 0.47, 0.625, 0.5, 0.625, 0.5, 0.4032, 0.5, 0.4032, 0.5, 0.375, 0.47, 0.375, 0.5, 0.4032, 0.5, 0.4032, 0.47, 0.375, 0.75, 0.375, 0.75, 0.4032, 0.75, 0.4032, 0.75, 0.625, 0.78, 0.625, 0.78, 0.4032, 0.78, 0.4032, 0.78, 0.375, 0.75, 0.375, 0.78, 0.4032, 0.78, 0.4032, 0.75, 0.375, 0.375, 0.375, 0.47, 0.4032, 0.47, 0.4032, 0.375, 0.375, 0.78, 0.375, 0.78, 0.4032, 0.78, 0.4032, 0.78, 0.375, 0.5, 0.375, 0.75, 0.4032, 0.75, 0.4032, 0.5, 0.375, 0.78, 0.375, 0.875, 0.4032, 0.875, 0.4032, 0.78, 0.25, 0.75, 0.25, 0.75, 0.345, 0.75, 0.345, 0.75, 0.4032, 0.78, 0.4032, 0.78, 0.4032, 0.875, 0.4032, 0.875, 0.625, 0.1539, 0.625, 0.1337, 0.3755, 0.1337, 0.3755, 0.09329, 0.375, 0.09329, 0.375, 0.1539, 0.3755, 0.1539, 0.375, 0.6567, 0.3755, 0.6567, 0.3755, 0.6163, 0.625, 0.6163, 0.625, 0.5961, 0.3755, 0.5961, 0.375, 0.5961, 0.125, 0.6567, 0.2529, 0.6567, 0.2529, 0.6163, 0.2529, 0.5961, 0.125, 0.5961, 0.2529, 0.6163, 0.2529, 0.6567, 0.375, 0.6567, 0.375, 0.5961, 0.2529, 0.5961, 0.625, 0.5961, 0.625, 0.6163, 0.7471, 0.6163, 0.875, 0.6163, 0.875, 0.5961, 0.7471, 0.5961, 0.375, 0.1245, 0.375, 0.1638, 0.625, 0.1638, 0.625, 0.1245, 0.625, 0.6255, 0.625, 0.5862, 0.375, 0.5862, 0.375, 0.6255, 0.375, 0.6255, 0.375, 0.5862, 0.2542, 0.5862, 0.125, 0.5862, 0.125, 0.6255, 0.2542, 0.6255, 0.7458, 0.5862, 0.625, 0.5862, 0.625, 0.6255, 0.7458, 0.6255, 0.875, 0.6255, 0.875, 0.5862])
me_cube_002.materials.append(mat_otherwood)
me_cube_002.materials.append(mat_mainwood)
me_cube_002.materials.append(mat_interior)
me_cube_002.update()
me_plane = bpy.data.meshes.new('Plane')
me_plane.from_pydata([(-1.0, -1.0, 0.0), (1.0, -1.0, 0.0), (-1.0, 1.0, 0.0), (1.0, 1.0, 0.0), (-0.05885, -1.0, -5.958e-17), (0.04652, -1.0, 6.506e-17), (0.04652, 1.0, 6.506e-17), (-0.05885, 1.0, -5.958e-17), (-1.0, 1.0, 0.1003), (-1.0, -1.0, 0.1003), (0.04652, -1.0, 0.1003), (1.0, -1.0, 0.1003), (1.0, 1.0, 0.1003), (-0.05885, 1.0, 0.1003), (-0.05885, -1.0, 0.1003), (0.04652, 1.0, 0.1003), (-0.01351, -1.0, -0.08109), (0.02233, -1.0, -0.08109), (0.02233, 1.0, -0.08109), (-0.01351, 1.0, -0.08109)], [], [(5, 6, 3, 1), (0, 2, 7, 4), (4, 7, 19, 16), (10, 11, 12, 15), (9, 14, 13, 8), (7, 2, 8, 13), (5, 1, 11, 10), (3, 6, 15, 12), (0, 4, 14, 9), (1, 3, 12, 11), (2, 0, 9, 8), (6, 5, 17, 18), (4, 7, 13, 14), (6, 5, 10, 15)])
_uv = me_plane.uv_layers.new(name='UVMap')
_uv.uv.foreach_set('vector', [0.6698, 0.0, 0.6698, 1.0, 1.0, 1.0, 1.0, 0.0, 0.0, 0.0, 0.0, 1.0, 0.3364, 1.0, 0.3364, 0.0, 0.3364, 0.0, 0.3364, 1.0, 0.3364, 1.0, 0.3364, 0.0, 0.6698, 0.0, 1.0, 0.0, 1.0, 1.0, 0.6698, 1.0, 0.0, 0.0, 0.3364, 0.0, 0.3364, 1.0, 0.0, 1.0, 0.3364, 1.0, 0.0, 1.0, 0.0, 1.0, 0.3364, 1.0, 0.6698, 0.0, 1.0, 0.0, 1.0, 0.0, 0.6698, 0.0, 1.0, 1.0, 0.6698, 1.0, 0.6698, 1.0, 1.0, 1.0, 0.0, 0.0, 0.3364, 0.0, 0.3364, 0.0, 0.0, 0.0, 1.0, 0.0, 1.0, 1.0, 1.0, 1.0, 1.0, 0.0, 0.0, 1.0, 0.0, 0.0, 0.0, 0.0, 0.0, 1.0, 0.6698, 1.0, 0.6698, 0.0, 0.6698, 0.0, 0.6698, 1.0, 0.3364, 0.0, 0.3364, 1.0, 0.3364, 1.0, 0.3364, 0.0, 0.6698, 1.0, 0.6698, 0.0, 0.6698, 0.0, 0.6698, 1.0])
me_plane.materials.append(mat_mainwood)
me_plane.update()
me_cube_003 = bpy.data.meshes.new('Cube.003')
me_cube_003.from_pydata([(0.0, 0.0, 0.01231), (-2.267, 2.267, -1.0), (2.267, 2.267, -1.0), (-2.267, 0.0, -1.0), (2.267, 0.0, -1.0)], [], [(1, 0, 2), (1, 2, 4, 3), (2, 0, 4), (1, 3, 0), (3, 4, 0)])
me_cube_003.polygons.foreach_set('use_smooth', [True] * 5)
_uv = me_cube_003.uv_layers.new(name='UVMap')
_uv.uv.foreach_set('vector', [0.375, 0.25, 0.625, 0.5, 0.375, 0.5, 0.125, 0.5, 0.375, 0.5, 0.375, 0.625, 0.125, 0.625, 0.375, 0.5, 0.625, 0.5, 0.375, 0.625, 0.125, 0.5, 0.125, 0.625, 0.625, 0.5, 0.125, 0.625, 0.375, 0.625, 0.625, 0.5])
me_cube_003.materials.append(mat_mainwood)
me_cube_003.update()
me_cube_004 = bpy.data.meshes.new('Cube.004')
me_cube_004.from_pydata([(-1.0, -0.9591, -1.046), (-1.0, -0.6877, 0.6501), (-1.0, 10.85, -2.059), (-1.0, 9.097, -0.1615), (1.0, -0.9591, -1.046), (1.0, -0.6877, 0.6501), (1.0, 10.85, -2.059), (1.0, 9.097, -0.1615), (40.74, -0.787, -0.8922), (40.74, -0.5156, 0.8037), (40.74, 11.02, -1.906), (40.74, 9.269, -0.007888), (42.74, -0.787, -0.8922), (42.74, -0.5156, 0.8037), (42.74, 11.02, -1.906), (42.74, 9.269, -0.007888)], [], [(0, 1, 3, 2), (2, 3, 7, 6), (6, 7, 5, 4), (4, 5, 1, 0), (2, 6, 4, 0), (7, 3, 1, 5), (8, 9, 11, 10), (10, 11, 15, 14), (14, 15, 13, 12), (12, 13, 9, 8), (10, 14, 12, 8), (15, 11, 9, 13)])
me_cube_004.polygons.foreach_set('use_smooth', [True] * 12)
_uv = me_cube_004.uv_layers.new(name='UVMap')
_uv.uv.foreach_set('vector', [0.375, 0.0, 0.625, 0.0, 0.625, 0.25, 0.375, 0.25, 0.375, 0.25, 0.625, 0.25, 0.625, 0.5, 0.375, 0.5, 0.375, 0.5, 0.625, 0.5, 0.625, 0.75, 0.375, 0.75, 0.375, 0.75, 0.625, 0.75, 0.625, 1.0, 0.375, 1.0, 0.125, 0.5, 0.375, 0.5, 0.375, 0.75, 0.125, 0.75, 0.625, 0.5, 0.875, 0.5, 0.875, 0.75, 0.625, 0.75, 0.375, 0.0, 0.625, 0.0, 0.625, 0.25, 0.375, 0.25, 0.375, 0.25, 0.625, 0.25, 0.625, 0.5, 0.375, 0.5, 0.375, 0.5, 0.625, 0.5, 0.625, 0.75, 0.375, 0.75, 0.375, 0.75, 0.625, 0.75, 0.625, 1.0, 0.375, 1.0, 0.125, 0.5, 0.375, 0.5, 0.375, 0.75, 0.125, 0.75, 0.625, 0.5, 0.875, 0.5, 0.875, 0.75, 0.625, 0.75])
me_cube_004.materials.append(mat_mainwood)
me_cube_004.update()

# ---- objects
ob_main_wall = bpy.data.objects.new('Main Wall', me_cube_002)
ob_door = bpy.data.objects.new('Door', me_plane)
ob_small_roof = bpy.data.objects.new('Small roof', me_cube_003)
ob_handle = bpy.data.objects.new('Handle', me_cube_004)

# ---- transforms, parenting, visibility, modifiers, constraints
ob_main_wall.location = (-0.002872, -0.1633, -0.1814)
ob_main_wall.scale = (0.2832, 0.2832, 0.2832)
ob_door.location = (0.0003587, -11.43, 2.93)
ob_door.rotation_euler = (1.571, -2.22e-16, -2.22e-16)
ob_door.scale = (2.128, 2.128, 2.128)
ob_small_roof.location = (-0.05026, 11.1, 7.466)
ob_small_roof.scale = (1.21, 1.21, 1.21)
_m = ob_small_roof.modifiers.new('Auto Smooth', 'NODES')
_m.node_group = ng_auto_smooth
_gi = [s.identifier for s in ng_auto_smooth.interface.items_tree if s.item_type == 'SOCKET' and s.in_out == 'INPUT']
_m[_gi[1]] = 0.5236  # Angle
ob_handle.location = (-2.525, 11.11, 4.689)
ob_handle.rotation_euler = (0.8421, -0.0, 0.0)
ob_handle.scale = (0.117, 0.239, 0.239)
_m = ob_handle.modifiers.new('Auto Smooth', 'NODES')
_m.node_group = ng_auto_smooth
_gi = [s.identifier for s in ng_auto_smooth.interface.items_tree if s.item_type == 'SOCKET' and s.in_out == 'INPUT']
_m[_gi[1]] = 0.5236  # Angle

# ---- collection membership
col_collection.objects.link(ob_main_wall)
col_collection.objects.link(ob_door)
col_collection.objects.link(ob_small_roof)
col_collection.objects.link(ob_handle)

# ---- scene / render settings (as saved in the file)
scene.frame_start = 1; scene.frame_end = 250; scene.frame_set(1)
scene.render.engine = 'BLENDER_EEVEE_NEXT'
scene.cycles.sampling_pattern = 'TABULATED_SOBOL'
scene.cycles.use_light_tree = False
scene.view_settings.view_transform = 'Filmic'
bpy.context.view_layer.update()

# ---- added for rendering (the .blend has no active camera and no usable light): camera, sun
cam_auto = bpy.data.cameras.new('AutoCamera')
cam_auto.lens = 50.0
cam_auto.sensor_width = 36.0
cam_auto.clip_end = 1000.0
ob_auto_camera = bpy.data.objects.new('AutoCamera', cam_auto)
scene.collection.objects.link(ob_auto_camera)
ob_auto_camera.location = (34.3538, -40.406, 31.2206)
ob_auto_camera.rotation_euler = (1.09748, -7.21219e-08, 0.694738)
scene.camera = ob_auto_camera
light_auto_sun = bpy.data.lights.new('AutoSun', 'SUN')
light_auto_sun.energy = 3.0
light_auto_sun.angle = 0.0523599
ob_auto_sun = bpy.data.objects.new('AutoSun', light_auto_sun)
scene.collection.objects.link(ob_auto_sun)
ob_auto_sun.rotation_euler = (0.872665, 0.174533, 0.523599)
bpy.context.view_layer.update()
